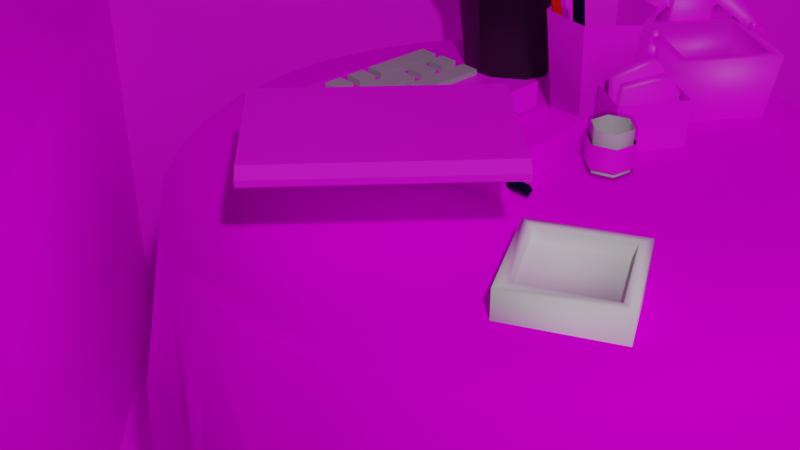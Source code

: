 # Source: TabelMap.blend  (saved by Blender 2.93.21; exported with 4.5.12 LTS)
import bpy
from mathutils import Matrix  # noqa: F401  (used for matrix-valued properties, if any)

bpy.ops.wm.read_factory_settings(use_empty=True)
scene = bpy.context.scene
scene.name = 'Scene'

# ---- collections
col_collection = bpy.data.collections.new('Collection'); scene.collection.children.link(col_collection)

# ---- images (referenced by path relative to the original .blend; pixels are not part of the script)
import os
ASSET_DIR = os.environ.get("B2B_ASSET_DIR", "")  # directory of the original .blend (textures are referenced by path, not embedded)
HERE = os.path.dirname(os.path.abspath(__file__))  # packed textures are extracted next to this script under _unpacked/

def load_image(name, relpath, width, height, colorspace="sRGB"):
    """Load a texture the original file referenced (path relative to the .blend, or extracted next to this script)."""
    p = next((c for c in (os.path.join(HERE, relpath), os.path.join(ASSET_DIR, relpath)) if relpath and os.path.exists(c)), "")
    if p:
        img = bpy.data.images.load(p, check_existing=True)
        img.name = name
    else:  # same state as the original file: an image datablock whose file is absent (Cycles renders it pink)
        img = bpy.data.images.new(name, width, height)
        img.source = "FILE"
        img.filepath = "//" + (relpath or name)
    img.colorspace_settings.name = colorspace
    return img
img_material_012_base_color = load_image('Material.012 Base Color', 'HatHUman.png', 1024, 1024, 'sRGB')
img_material_014_base_color = load_image('Material.014 Base Color', 'BookBaseGame.png', 1024, 1024, 'sRGB')
img_bookgamebase = load_image('BookGameBase', 'BookBaseGame.png', 1024, 1024, 'sRGB')
img_tablecloth = load_image('TableCloth', 'TableCloth.png', 1024, 1024, 'sRGB')
img_booktexture = load_image('BookTexture', 'BookTexture.png', 1024, 1024, 'sRGB')
img_calculator = load_image('Calculator', 'Calculator.png', 1024, 1024, 'sRGB')
img_basketpattern_png = load_image('BasketPattern.png', 'BasketPattern.png', 1024, 1024, 'sRGB')
img_leaftexture_png = load_image('LeafTexture.png', 'LeafTexture.png', 1024, 1024, 'sRGB')
img_teastandholder = load_image('TeaStandHolder', 'TeaStandHolder.png', 1024, 1024, 'sRGB')
img_teastands = load_image('TeaStands', 'TeaStands.png', 1024, 1024, 'sRGB')
img_wall_png = load_image('Wall.png', 'Wall.png', 1024, 1024, 'sRGB')
img_human = load_image('Human', 'Human.png', 1024, 1024, 'sRGB')
img_humanplate = load_image('HumanPlate', 'HumanPlate.png', 1024, 1024, 'sRGB')
img_papper_wrap = load_image('Papper Wrap', 'Papper Wrap.png', 1024, 1024, 'sRGB')

# ---- materials (node trees are filled in below, after node groups)
mat_material_012 = bpy.data.materials.new('Material.012')
mat_material_014 = bpy.data.materials.new('Material.014')
mat_material_016 = bpy.data.materials.new('Material.016')
mat_material_001 = bpy.data.materials.new('Material.001')
mat_material_002 = bpy.data.materials.new('Material.002')
mat_material_004 = bpy.data.materials.new('Material.004')
mat_material_006 = bpy.data.materials.new('Material.006')
mat_basket = bpy.data.materials.new('Basket')
mat_material_007 = bpy.data.materials.new('Material.007')
mat_material_003 = bpy.data.materials.new('Material.003')
mat_plantbot = bpy.data.materials.new('Plantbot')
mat_leaf = bpy.data.materials.new('Leaf')
mat_sticks = bpy.data.materials.new('Sticks')
mat_material_008 = bpy.data.materials.new('Material.008')
mat_material_009 = bpy.data.materials.new('Material.009')
mat_material_013 = bpy.data.materials.new('Material.013')
mat_material_011 = bpy.data.materials.new('Material.011')
mat_material_010 = bpy.data.materials.new('Material.010')
mat_trasnparentmaterial = bpy.data.materials.new('TrasnparentMaterial')
mat_papper = bpy.data.materials.new('Papper')

# ---- material node trees
mat_material_012.use_nodes = True; mat_material_012.node_tree.nodes.clear()
_N = mat_material_012.node_tree.nodes; _L = mat_material_012.node_tree.links
n0 = _N.new('ShaderNodeBsdfPrincipled'); n0.name = 'Principled BSDF'; n0.location = (10, 300)
n0.distribution = 'GGX'
n0.subsurface_method = 'BURLEY'
n0.inputs[3].default_value = 1.45
n0.inputs[27].default_value = (0.0, 0.0, 0.0, 1.0)
n0.inputs[28].default_value = 1.0
n1 = _N.new('ShaderNodeOutputMaterial'); n1.name = 'Material Output'; n1.location = (300, 300)
n2 = _N.new('ShaderNodeTexImage'); n2.name = 'Image Texture'; n2.location = (-280, 280)
n2.image = img_material_012_base_color
_L.new(n0.outputs[0], n1.inputs[0])
_L.new(n2.outputs[0], n0.inputs[0])
n1.is_active_output = True
mat_material_014.use_nodes = True; mat_material_014.node_tree.nodes.clear()
_N = mat_material_014.node_tree.nodes; _L = mat_material_014.node_tree.links
n0 = _N.new('ShaderNodeBsdfPrincipled'); n0.name = 'Principled BSDF'; n0.location = (10, 300)
n0.distribution = 'GGX'
n0.subsurface_method = 'BURLEY'
n0.inputs[2].default_value = 1.0
n0.inputs[3].default_value = 1.45
n0.inputs[13].default_value = 0.0
n0.inputs[27].default_value = (0.0, 0.0, 0.0, 1.0)
n0.inputs[28].default_value = 1.0
n1 = _N.new('ShaderNodeOutputMaterial'); n1.name = 'Material Output'; n1.location = (300, 300)
n2 = _N.new('ShaderNodeTexImage'); n2.name = 'Image Texture'; n2.location = (-280, 280)
n2.image = img_material_014_base_color
_L.new(n0.outputs[0], n1.inputs[0])
_L.new(n2.outputs[0], n0.inputs[0])
n1.is_active_output = True
mat_material_016.use_nodes = True; mat_material_016.node_tree.nodes.clear()
_N = mat_material_016.node_tree.nodes; _L = mat_material_016.node_tree.links
n0 = _N.new('ShaderNodeBsdfPrincipled'); n0.name = 'Principled BSDF'; n0.location = (10, 300)
n0.distribution = 'GGX'
n0.subsurface_method = 'BURLEY'
n0.inputs[3].default_value = 1.45
n0.inputs[27].default_value = (0.0, 0.0, 0.0, 1.0)
n0.inputs[28].default_value = 1.0
n1 = _N.new('ShaderNodeOutputMaterial'); n1.name = 'Material Output'; n1.location = (300, 300)
n2 = _N.new('ShaderNodeTexImage'); n2.name = 'Image Texture'; n2.location = (-280, 280)
n2.image = img_bookgamebase
_L.new(n0.outputs[0], n1.inputs[0])
_L.new(n2.outputs[0], n0.inputs[0])
n1.is_active_output = True
mat_material_001.use_nodes = True; mat_material_001.node_tree.nodes.clear()
_N = mat_material_001.node_tree.nodes; _L = mat_material_001.node_tree.links
n0 = _N.new('ShaderNodeBsdfPrincipled'); n0.name = 'Principled BSDF'; n0.location = (10, 300)
n0.distribution = 'GGX'
n0.subsurface_method = 'BURLEY'
n0.inputs[2].default_value = 1.0
n0.inputs[3].default_value = 1.45
n0.inputs[13].default_value = 0.0
n0.inputs[27].default_value = (0.0, 0.0, 0.0, 1.0)
n0.inputs[28].default_value = 1.0
n1 = _N.new('ShaderNodeOutputMaterial'); n1.name = 'Material Output'; n1.location = (300, 300)
n2 = _N.new('ShaderNodeTexImage'); n2.name = 'Image Texture'; n2.location = (-280, 280)
n2.image = img_tablecloth
_L.new(n0.outputs[0], n1.inputs[0])
_L.new(n2.outputs[0], n0.inputs[0])
n1.is_active_output = True
mat_material_002.use_nodes = True; mat_material_002.node_tree.nodes.clear()
_N = mat_material_002.node_tree.nodes; _L = mat_material_002.node_tree.links
n0 = _N.new('ShaderNodeBsdfPrincipled'); n0.name = 'Principled BSDF'; n0.location = (10, 300)
n0.distribution = 'GGX'
n0.subsurface_method = 'BURLEY'
n0.inputs[2].default_value = 1.0
n0.inputs[3].default_value = 1.45
n0.inputs[13].default_value = 0.0
n0.inputs[27].default_value = (0.0, 0.0, 0.0, 1.0)
n0.inputs[28].default_value = 1.0
n1 = _N.new('ShaderNodeOutputMaterial'); n1.name = 'Material Output'; n1.location = (300, 300)
n2 = _N.new('ShaderNodeTexImage'); n2.name = 'Image Texture'; n2.location = (-280, 280)
n2.image = img_booktexture
_L.new(n0.outputs[0], n1.inputs[0])
_L.new(n2.outputs[0], n0.inputs[0])
n1.is_active_output = True
mat_material_004.use_nodes = True; mat_material_004.node_tree.nodes.clear()
_N = mat_material_004.node_tree.nodes; _L = mat_material_004.node_tree.links
n0 = _N.new('ShaderNodeBsdfPrincipled'); n0.name = 'Principled BSDF'; n0.location = (10, 300)
n0.distribution = 'GGX'
n0.subsurface_method = 'BURLEY'
n0.inputs[3].default_value = 1.45
n0.inputs[27].default_value = (0.0, 0.0, 0.0, 1.0)
n0.inputs[28].default_value = 1.0
n1 = _N.new('ShaderNodeOutputMaterial'); n1.name = 'Material Output'; n1.location = (300, 300)
n2 = _N.new('ShaderNodeTexImage'); n2.name = 'Image Texture'; n2.location = (-280, 280)
n2.image = img_calculator
_L.new(n0.outputs[0], n1.inputs[0])
_L.new(n2.outputs[0], n0.inputs[0])
n1.is_active_output = True
mat_material_006.use_nodes = True; mat_material_006.node_tree.nodes.clear()
_N = mat_material_006.node_tree.nodes; _L = mat_material_006.node_tree.links
n0 = _N.new('ShaderNodeBsdfPrincipled'); n0.name = 'Principled BSDF'; n0.location = (10, 300)
n0.distribution = 'GGX'
n0.subsurface_method = 'BURLEY'
n0.inputs[0].default_value = (0.3185, 0.3185, 0.3185, 1.0)
n0.inputs[3].default_value = 1.45
n0.inputs[27].default_value = (0.0, 0.0, 0.0, 1.0)
n0.inputs[28].default_value = 1.0
n1 = _N.new('ShaderNodeOutputMaterial'); n1.name = 'Material Output'; n1.location = (300, 300)
_L.new(n0.outputs[0], n1.inputs[0])
n1.is_active_output = True
mat_basket.use_nodes = True; mat_basket.node_tree.nodes.clear()
_N = mat_basket.node_tree.nodes; _L = mat_basket.node_tree.links
n0 = _N.new('ShaderNodeBsdfPrincipled'); n0.name = 'Principled BSDF'; n0.location = (10, 300)
n0.distribution = 'GGX'
n0.subsurface_method = 'BURLEY'
n0.inputs[3].default_value = 1.45
n0.inputs[27].default_value = (0.0, 0.0, 0.0, 1.0)
n0.inputs[28].default_value = 1.0
n1 = _N.new('ShaderNodeOutputMaterial'); n1.name = 'Material Output'; n1.location = (300, 300)
n2 = _N.new('ShaderNodeTexImage'); n2.name = 'Image Texture'; n2.location = (-355, 106)
n2.image = img_basketpattern_png
n2.interpolation = 'Closest'
_L.new(n0.outputs[0], n1.inputs[0])
_L.new(n2.outputs[0], n0.inputs[0])
_L.new(n2.outputs[1], n0.inputs[4])
n1.is_active_output = True
mat_material_007.use_nodes = True; mat_material_007.node_tree.nodes.clear()
_N = mat_material_007.node_tree.nodes; _L = mat_material_007.node_tree.links
n0 = _N.new('ShaderNodeBsdfPrincipled'); n0.name = 'Principled BSDF'; n0.location = (10, 300)
n0.distribution = 'GGX'
n0.subsurface_method = 'BURLEY'
n0.inputs[0].default_value = (0.8, 0.0, 0.0, 1.0)
n0.inputs[2].default_value = 1.0
n0.inputs[3].default_value = 1.45
n0.inputs[13].default_value = 0.4338
n0.inputs[27].default_value = (0.0, 0.0, 0.0, 1.0)
n0.inputs[28].default_value = 1.0
n1 = _N.new('ShaderNodeOutputMaterial'); n1.name = 'Material Output'; n1.location = (300, 300)
_L.new(n0.outputs[0], n1.inputs[0])
n1.is_active_output = True
mat_material_003.use_nodes = True; mat_material_003.node_tree.nodes.clear()
_N = mat_material_003.node_tree.nodes; _L = mat_material_003.node_tree.links
n0 = _N.new('ShaderNodeBsdfPrincipled'); n0.name = 'Principled BSDF'; n0.location = (10, 300)
n0.distribution = 'GGX'
n0.subsurface_method = 'BURLEY'
n0.inputs[0].default_value = (0.0, 0.001804, 0.02035, 1.0)
n0.inputs[3].default_value = 1.45
n0.inputs[13].default_value = 0.08088
n0.inputs[27].default_value = (0.0, 0.0, 0.0, 1.0)
n0.inputs[28].default_value = 1.0
n1 = _N.new('ShaderNodeOutputMaterial'); n1.name = 'Material Output'; n1.location = (300, 300)
_L.new(n0.outputs[0], n1.inputs[0])
n1.is_active_output = True
mat_plantbot.use_nodes = True; mat_plantbot.node_tree.nodes.clear()
_N = mat_plantbot.node_tree.nodes; _L = mat_plantbot.node_tree.links
n0 = _N.new('ShaderNodeBsdfPrincipled'); n0.name = 'Principled BSDF'; n0.location = (10, 300)
n0.distribution = 'GGX'
n0.subsurface_method = 'BURLEY'
n0.inputs[0].default_value = (0.0, 0.0, 0.0, 1.0)
n0.inputs[3].default_value = 1.45
n0.inputs[13].default_value = 1.0
n0.inputs[27].default_value = (0.0, 0.0, 0.0, 1.0)
n0.inputs[28].default_value = 1.0
n1 = _N.new('ShaderNodeOutputMaterial'); n1.name = 'Material Output'; n1.location = (300, 300)
_L.new(n0.outputs[0], n1.inputs[0])
n1.is_active_output = True
mat_leaf.use_nodes = True; mat_leaf.node_tree.nodes.clear()
_N = mat_leaf.node_tree.nodes; _L = mat_leaf.node_tree.links
n0 = _N.new('ShaderNodeBsdfPrincipled'); n0.name = 'Principled BSDF'; n0.location = (10, 300)
n0.distribution = 'GGX'
n0.subsurface_method = 'BURLEY'
n0.inputs[3].default_value = 1.45
n0.inputs[27].default_value = (0.0, 0.0, 0.0, 1.0)
n0.inputs[28].default_value = 1.0
n1 = _N.new('ShaderNodeOutputMaterial'); n1.name = 'Material Output'; n1.location = (300, 300)
n2 = _N.new('ShaderNodeTexImage'); n2.name = 'Image Texture'; n2.location = (-406, 90)
n2.image = img_leaftexture_png
_L.new(n0.outputs[0], n1.inputs[0])
_L.new(n2.outputs[0], n0.inputs[0])
_L.new(n2.outputs[1], n0.inputs[4])
n1.is_active_output = True
mat_sticks.use_nodes = True; mat_sticks.node_tree.nodes.clear()
_N = mat_sticks.node_tree.nodes; _L = mat_sticks.node_tree.links
n0 = _N.new('ShaderNodeBsdfPrincipled'); n0.name = 'Principled BSDF'; n0.location = (10, 300)
n0.distribution = 'GGX'
n0.subsurface_method = 'BURLEY'
n0.inputs[3].default_value = 1.45
n0.inputs[27].default_value = (0.0, 0.0, 0.0, 1.0)
n0.inputs[28].default_value = 1.0
n1 = _N.new('ShaderNodeOutputMaterial'); n1.name = 'Material Output'; n1.location = (300, 300)
_L.new(n0.outputs[0], n1.inputs[0])
n1.is_active_output = True
mat_material_008.use_nodes = True; mat_material_008.node_tree.nodes.clear()
_N = mat_material_008.node_tree.nodes; _L = mat_material_008.node_tree.links
n0 = _N.new('ShaderNodeBsdfPrincipled'); n0.name = 'Principled BSDF'; n0.location = (10, 300)
n0.distribution = 'GGX'
n0.subsurface_method = 'BURLEY'
n0.inputs[3].default_value = 1.45
n0.inputs[27].default_value = (0.0, 0.0, 0.0, 1.0)
n0.inputs[28].default_value = 1.0
n1 = _N.new('ShaderNodeOutputMaterial'); n1.name = 'Material Output'; n1.location = (300, 300)
n2 = _N.new('ShaderNodeTexImage'); n2.name = 'Image Texture'; n2.location = (-280, 280)
n2.image = img_teastandholder
_L.new(n0.outputs[0], n1.inputs[0])
_L.new(n2.outputs[0], n0.inputs[0])
n1.is_active_output = True
mat_material_009.use_nodes = True; mat_material_009.node_tree.nodes.clear()
_N = mat_material_009.node_tree.nodes; _L = mat_material_009.node_tree.links
n0 = _N.new('ShaderNodeBsdfPrincipled'); n0.name = 'Principled BSDF'; n0.location = (10, 300)
n0.distribution = 'GGX'
n0.subsurface_method = 'BURLEY'
n0.inputs[3].default_value = 1.45
n0.inputs[27].default_value = (0.0, 0.0, 0.0, 1.0)
n0.inputs[28].default_value = 1.0
n1 = _N.new('ShaderNodeOutputMaterial'); n1.name = 'Material Output'; n1.location = (300, 300)
n2 = _N.new('ShaderNodeTexImage'); n2.name = 'Image Texture'; n2.location = (-280, 280)
n2.image = img_teastands
_L.new(n0.outputs[0], n1.inputs[0])
_L.new(n2.outputs[0], n0.inputs[0])
n1.is_active_output = True
mat_material_013.use_nodes = True; mat_material_013.node_tree.nodes.clear()
_N = mat_material_013.node_tree.nodes; _L = mat_material_013.node_tree.links
n0 = _N.new('ShaderNodeBsdfPrincipled'); n0.name = 'Principled BSDF'; n0.location = (10, 300)
n0.distribution = 'GGX'
n0.subsurface_method = 'BURLEY'
n0.inputs[3].default_value = 1.45
n0.inputs[27].default_value = (0.0, 0.0, 0.0, 1.0)
n0.inputs[28].default_value = 1.0
n1 = _N.new('ShaderNodeOutputMaterial'); n1.name = 'Material Output'; n1.location = (300, 300)
n2 = _N.new('ShaderNodeTexImage'); n2.name = 'Image Texture.001'; n2.location = (-328, 231)
n2.image = img_wall_png
_L.new(n0.outputs[0], n1.inputs[0])
_L.new(n2.outputs[0], n0.inputs[0])
n1.is_active_output = True
mat_material_011.use_nodes = True; mat_material_011.node_tree.nodes.clear()
_N = mat_material_011.node_tree.nodes; _L = mat_material_011.node_tree.links
n0 = _N.new('ShaderNodeBsdfPrincipled'); n0.name = 'Principled BSDF'; n0.location = (10, 300)
n0.distribution = 'GGX'
n0.subsurface_method = 'BURLEY'
n0.inputs[3].default_value = 1.45
n0.inputs[27].default_value = (0.0, 0.0, 0.0, 1.0)
n0.inputs[28].default_value = 1.0
n1 = _N.new('ShaderNodeOutputMaterial'); n1.name = 'Material Output'; n1.location = (300, 300)
n2 = _N.new('ShaderNodeTexImage'); n2.name = 'Image Texture'; n2.location = (-280, 280)
n2.image = img_human
_L.new(n0.outputs[0], n1.inputs[0])
_L.new(n2.outputs[0], n0.inputs[0])
n1.is_active_output = True
mat_material_010.use_nodes = True; mat_material_010.node_tree.nodes.clear()
_N = mat_material_010.node_tree.nodes; _L = mat_material_010.node_tree.links
n0 = _N.new('ShaderNodeBsdfPrincipled'); n0.name = 'Principled BSDF'; n0.location = (10, 300)
n0.distribution = 'GGX'
n0.subsurface_method = 'BURLEY'
n0.inputs[3].default_value = 1.45
n0.inputs[27].default_value = (0.0, 0.0, 0.0, 1.0)
n0.inputs[28].default_value = 1.0
n1 = _N.new('ShaderNodeOutputMaterial'); n1.name = 'Material Output'; n1.location = (300, 300)
n2 = _N.new('ShaderNodeTexImage'); n2.name = 'Image Texture'; n2.location = (-280, 280)
n2.image = img_humanplate
_L.new(n0.outputs[0], n1.inputs[0])
_L.new(n2.outputs[0], n0.inputs[0])
n1.is_active_output = True
mat_trasnparentmaterial.use_nodes = True; mat_trasnparentmaterial.node_tree.nodes.clear()
_N = mat_trasnparentmaterial.node_tree.nodes; _L = mat_trasnparentmaterial.node_tree.links
n0 = _N.new('ShaderNodeOutputMaterial'); n0.name = 'Material Output'; n0.location = (300, 300)
n1 = _N.new('ShaderNodeBsdfTransparent'); n1.name = 'Transparent BSDF'; n1.location = (10, 300)
n1.inputs[0].default_value = (0.8, 0.8, 0.8, 0.4186)
_L.new(n1.outputs[0], n0.inputs[0])
n0.is_active_output = True
mat_papper.use_nodes = True; mat_papper.node_tree.nodes.clear()
_N = mat_papper.node_tree.nodes; _L = mat_papper.node_tree.links
n0 = _N.new('ShaderNodeBsdfPrincipled'); n0.name = 'Principled BSDF'; n0.location = (10, 300)
n0.distribution = 'GGX'
n0.subsurface_method = 'BURLEY'
n0.inputs[3].default_value = 1.45
n0.inputs[27].default_value = (0.0, 0.0, 0.0, 1.0)
n0.inputs[28].default_value = 1.0
n1 = _N.new('ShaderNodeOutputMaterial'); n1.name = 'Material Output'; n1.location = (300, 300)
n2 = _N.new('ShaderNodeTexImage'); n2.name = 'Image Texture'; n2.location = (-280, 280)
n2.image = img_papper_wrap
_L.new(n0.outputs[0], n1.inputs[0])
_L.new(n2.outputs[0], n0.inputs[0])
n1.is_active_output = True

# ---- world
world_world = bpy.data.worlds.new('World'); scene.world = world_world
world_world.use_nodes = True; world_world.node_tree.nodes.clear()
_N = world_world.node_tree.nodes; _L = world_world.node_tree.links
n0 = _N.new('ShaderNodeOutputWorld'); n0.name = 'World Output'; n0.location = (300, 300)
n1 = _N.new('ShaderNodeBackground'); n1.name = 'Background'; n1.location = (10, 300)
n1.inputs[0].default_value = (0.05088, 0.05088, 0.05088, 1.0)
_L.new(n1.outputs[0], n0.inputs[0])
n0.is_active_output = True
world_world.color = (0.05088, 0.05088, 0.05088)
world_world.use_sun_shadow = False
world_world.sun_shadow_jitter_overblur = 0.0

# ---- cameras
cam_camera_001 = bpy.data.cameras.new('Camera.001')

# ---- lights
light_point = bpy.data.lights.new('Point', 'POINT')
light_point.transmission_factor = 0.0
light_point.energy = 2327.0
light_point.shadow_soft_size = 0.25
light_point.shadow_maximum_resolution = 0.006
light_point.use_absolute_resolution = True

# ---- meshes
me_cube_019 = bpy.data.meshes.new('Cube.019')
me_cube_019.from_pydata([(-1.278, -1.19, -0.1313), (-0.5977, -0.5977, 0.1472), (-0.5977, 0.5977, 0.1472), (1.125, -1.17, -0.14), (0.5977, -0.5977, 0.1472), (1.159, 1.265, -0.1559), (0.5977, 0.5977, 0.1472), (-1.244, -1.244, 0.1472), (-1.244, 1.244, 0.1472), (1.244, 1.244, 0.003337), (1.244, -1.244, 0.003337), (-0.5963, -0.5977, 0.7442), (-0.5977, 0.5977, 0.7286), (0.5977, 0.5977, 0.6355), (0.5963, -0.5977, 0.6198)], [], [(5, 9, 10, 3), (3, 10, 7, 0), (4, 6, 13, 14), (1, 2, 8, 7), (2, 6, 9, 8), (6, 4, 10, 9), (4, 1, 7, 10), (13, 12, 11, 14), (1, 4, 14, 11)])
me_cube_019.polygons.foreach_set('use_smooth', [True] * 9)
_uv = me_cube_019.uv_layers.new(name='UVMap')
_uv.uv.foreach_set('vector', [0.8104, 0.3765, 0.8525, 0.3813, 0.8525, 0.9653, 0.809, 0.9478, 0.7456, 0.9405, 0.7097, 0.9683, 0.6791, 0.3841, 0.7456, 0.3765, 0.2351, 0.9605, 0.2337, 0.6799, 0.3285, 0.6799, 0.3267, 0.9605, 0.1834, 0.4653, 0.464, 0.4653, 0.6157, 0.6166, 0.03169, 0.6166, 0.464, 0.4653, 0.464, 0.1856, 0.6157, 0.03169, 0.6157, 0.6166, 0.464, 0.1856, 0.1834, 0.1856, 0.03169, 0.03169, 0.6157, 0.03169, 0.1834, 0.1856, 0.1834, 0.4653, 0.03169, 0.6166, 0.03169, 0.03169, 0.6791, 0.3131, 0.6791, 0.03169, 0.9596, 0.03173, 0.9596, 0.313, 0.03169, 0.9605, 0.03226, 0.6799, 0.142, 0.6805, 0.1703, 0.9605])
me_cube_019.materials.append(mat_material_012)
me_cube_019.use_remesh_fix_poles = True
me_cube_019.use_remesh_preserve_attributes = False
me_cube_019.update()
me_cube_020 = bpy.data.meshes.new('Cube.020')
me_cube_020.from_pydata([(-2.274, 2.342, -1.373), (-2.274, 2.342, 0.5043), (2.348, -5.156, -1.373), (2.348, -5.156, 0.5043), (2.348, 2.342, -1.373), (2.348, 2.342, 0.5043), (2.348, 0.9639, -1.373), (2.348, 0.9639, 0.5043), (-0.8539, 2.342, -1.373), (-0.8539, 2.342, 0.5043), (-0.8539, -5.156, 0.5043), (-0.8539, 0.9639, 0.5043), (-2.274, 0.9639, 2.589), (-2.274, 2.342, 2.589), (-0.8539, 2.342, 2.589), (2.348, 2.342, 2.589), (-0.8539, -5.156, 2.589), (2.348, 0.9639, 2.589), (-0.8539, 0.9639, 2.589), (-0.8539, -5.156, 3.833), (-2.274, -5.156, 3.833), (-2.274, 0.9639, 3.833), (-0.8539, 0.9639, 3.833)], [], [(8, 9, 5, 4), (6, 7, 3, 2), (9, 1, 13, 14), (4, 5, 7, 6), (10, 11, 18, 16), (7, 11, 10, 3), (0, 1, 9, 8), (16, 18, 22, 19), (14, 13, 12, 18), (15, 14, 18, 17), (7, 5, 15, 17), (5, 9, 14, 15), (11, 7, 17, 18), (22, 21, 20, 19), (18, 12, 21, 22)])
me_cube_020.polygons.foreach_set('use_smooth', [True] * 15)
_uv = me_cube_020.uv_layers.new(name='UVMap')
_uv.uv.foreach_set('vector', [0.6036, 0.6913, 0.4856, 0.6913, 0.4856, 0.4902, 0.6036, 0.4902, 0.2842, 0.4197, 0.1662, 0.4197, 0.1662, 0.03525, 0.2842, 0.03525, 0.4856, 0.6913, 0.4856, 0.7805, 0.3547, 0.7805, 0.3547, 0.6913, 0.2842, 0.5063, 0.1662, 0.5063, 0.1662, 0.4197, 0.2842, 0.4197, 0.5637, 0.03525, 0.5637, 0.4197, 0.4328, 0.4197, 0.4328, 0.03525, 0.6342, 0.03525, 0.8354, 0.03525, 0.8354, 0.4197, 0.6342, 0.4197, 0.6036, 0.7805, 0.4856, 0.7805, 0.4856, 0.6913, 0.6036, 0.6913, 0.4328, 0.03525, 0.4328, 0.4197, 0.3547, 0.4197, 0.3547, 0.03525, 0.1218, 0.7779, 0.1218, 0.8671, 0.03525, 0.8671, 0.03525, 0.7779, 0.1218, 0.5767, 0.1218, 0.7779, 0.03525, 0.7779, 0.03525, 0.5767, 0.1662, 0.4197, 0.1662, 0.5063, 0.03525, 0.5063, 0.03525, 0.4197, 0.4856, 0.4902, 0.4856, 0.6913, 0.3547, 0.6913, 0.3547, 0.4902, 0.9648, 0.4902, 0.9648, 0.6913, 0.8338, 0.6913, 0.8338, 0.4902, 0.6741, 0.4902, 0.7633, 0.4902, 0.7633, 0.8746, 0.6741, 0.8746, 0.2704, 0.5767, 0.2704, 0.666, 0.1923, 0.666, 0.1923, 0.5767])
me_cube_020.materials.append(mat_material_014)
me_cube_020.use_remesh_fix_poles = True
me_cube_020.use_remesh_preserve_attributes = False
me_cube_020.update()
me_cube_022 = bpy.data.meshes.new('Cube.022')
me_cube_022.from_pydata([(-0.5976, -0.8955, -0.1248), (-0.5976, -0.8955, 0.1248), (-0.5976, 0.8955, -0.1248), (-0.5976, 0.8955, 0.1248), (0.5976, -0.8955, -0.1248), (0.5976, -0.8955, 0.1248), (0.5976, 0.8955, -0.1248), (0.5976, 0.8955, 0.1248)], [], [(0, 1, 3, 2), (2, 3, 7, 6), (4, 5, 1, 0)])
_uv = me_cube_022.uv_layers.new(name='UVMap')
_uv.uv.foreach_set('vector', [0.8954, 0.4914, 0.8309, 0.4914, 0.8309, 0.02807, 0.8954, 0.02807, 0.8954, 0.8567, 0.8309, 0.8567, 0.8309, 0.5475, 0.8954, 0.5475, 0.09264, 0.9108, 0.02807, 0.9108, 0.02807, 0.6016, 0.09264, 0.6016])
me_cube_022.use_remesh_fix_poles = True
me_cube_022.use_remesh_preserve_attributes = False
me_cube_022.update()
me_cube_023 = bpy.data.meshes.new('Cube.023')
me_cube_023.from_pydata([(-0.6673, -1.0, -0.1394), (-0.6673, -1.0, 0.1394), (-0.6673, 1.0, -0.1394), (-0.6673, 1.0, 0.1394), (0.5673, -1.0, -0.1394), (0.6673, -1.0, -0.03936), (0.6673, -1.0, 0.03936), (0.5673, -1.0, 0.1394), (0.6673, 1.0, -0.03936), (0.5673, 1.0, -0.1394), (0.5673, 1.0, 0.1394), (0.6673, 1.0, 0.03936)], [], [(10, 3, 1, 7), (8, 11, 6, 5), (4, 9, 8, 5), (10, 7, 6, 11), (2, 9, 4, 0)])
_uv = me_cube_023.uv_layers.new(name='UVMap')
_uv.uv.foreach_set('vector', [0.4553, 0.02807, 0.7747, 0.02807, 0.7747, 0.5454, 0.4553, 0.5454, 0.9719, 0.5454, 0.9516, 0.5454, 0.9516, 0.02807, 0.9719, 0.02807, 0.3475, 0.5454, 0.3475, 0.02807, 0.3733, 0.02807, 0.3733, 0.5454, 0.4553, 0.02807, 0.4553, 0.5454, 0.4295, 0.5454, 0.4295, 0.02807, 0.02807, 0.02807, 0.3475, 0.02807, 0.3475, 0.5454, 0.02807, 0.5454])
me_cube_023.materials.append(mat_material_016)
me_cube_023.use_remesh_fix_poles = True
me_cube_023.use_remesh_preserve_attributes = False
me_cube_023.update()
me_cylinder = bpy.data.meshes.new('Cylinder')
me_cylinder.from_pydata([(0.0, 1.0, 1.0), (0.1951, 0.9808, 1.0), (0.3827, 0.9239, 1.0), (0.5556, 0.8315, 1.0), (0.7071, 0.7071, 1.0), (0.8315, 0.5556, 1.0), (0.9239, 0.3827, 1.0), (0.9808, 0.1951, 1.0), (1.0, -4.371e-08, 1.0), (0.9808, -0.1951, 1.0), (0.9239, -0.3827, 1.0), (0.8315, -0.5556, 1.0), (0.7071, -0.7071, 1.0), (0.5556, -0.8315, 1.0), (0.3827, -0.9239, 1.0), (0.1951, -0.9808, 1.0), (-8.742e-08, -1.0, 1.0), (-0.1951, -0.9808, 1.0), (-0.3827, -0.9239, 1.0), (-0.5556, -0.8315, 1.0), (-0.7071, -0.7071, 1.0), (-0.8315, -0.5556, 1.0), (-0.9239, -0.3827, 1.0), (-0.9808, -0.1951, 1.0), (-1.0, 1.192e-08, 1.0), (-0.9808, 0.1951, 1.0), (-0.9239, 0.3827, 1.0), (-0.8315, 0.5556, 1.0), (-0.7071, 0.7071, 1.0), (-0.5556, 0.8315, 1.0), (-0.3827, 0.9239, 1.0), (-0.1951, 0.9808, 1.0), (1.0, -4.371e-08, 0.3333), (1.0, -4.371e-08, -0.3333), (0.9808, -0.1951, 0.3333), (0.9808, -0.1951, -0.3333), (0.9239, -0.3827, 0.3333), (0.9239, -0.3827, -0.3333), (0.8315, -0.5556, 0.3333), (0.8315, -0.5556, -0.3333), (0.7071, -0.7071, 0.3333), (0.7051, -0.8533, -0.3258), (0.738, -0.8672, 0.4881), (0.5535, -0.9776, -0.3258), (0.4609, -0.9217, 0.5234), (0.3806, -1.07, -0.3258), (0.2592, -1.066, 0.4881), (0.1951, -0.9808, -0.3333), (-1.112e-07, -1.091, 0.4881), (-8.742e-08, -1.0, -0.3333), (0.9808, 0.1951, 0.3571), (0.9239, 0.3827, 0.3701), (0.8315, 0.5556, 0.3941)], [], [(32, 8, 9, 34), (34, 9, 10, 36), (36, 10, 11, 38), (38, 11, 12, 40), (40, 12, 13, 42), (42, 13, 14, 44), (44, 14, 15, 46), (46, 15, 16, 48), (1, 0, 31, 30, 29, 28, 27, 26, 25, 24, 23, 22, 21, 20, 19, 18, 17, 16, 15, 14, 13, 12, 11, 10, 9, 8, 7, 6, 5, 4, 3, 2), (47, 46, 48, 49), (45, 44, 46, 47), (43, 42, 44, 45), (41, 40, 42, 43), (39, 38, 40, 41), (37, 36, 38, 39), (35, 34, 36, 37), (33, 32, 34, 35), (7, 8, 32, 50), (6, 7, 50, 51), (5, 6, 51, 52)])
me_cylinder.polygons.foreach_set('use_smooth', [True] * 20)
_uv = me_cylinder.uv_layers.new(name='UVMap')
_uv.uv.foreach_set('vector', [0.7994, 0.2425, 0.5988, 0.2425, 0.5988, 0.188, 0.7994, 0.188, 0.7994, 0.188, 0.5988, 0.188, 0.5988, 0.139, 0.7994, 0.139, 0.7994, 0.139, 0.5988, 0.139, 0.5988, 0.09725, 0.7994, 0.09725, 0.04721, 0.6015, 0.04721, 0.8015, 0.0, 0.7989, 0.0, 0.5988, 0.7994, 0.06448, 0.5988, 0.06448, 0.5988, 0.04191, 0.7529, 0.01568, 0.8305, 0.6634, 0.7804, 0.8189, 0.7233, 0.8181, 0.7457, 0.6746, 0.7457, 0.6746, 0.7233, 0.8181, 0.6644, 0.8181, 0.6764, 0.6622, 0.6764, 0.6622, 0.6644, 0.8181, 0.606, 0.8189, 0.5988, 0.6634, 0.03408, 0.4412, 0.01151, 0.3868, 0.0, 0.3289, 0.0, 0.2699, 0.01151, 0.2121, 0.03408, 0.1576, 0.06685, 0.1086, 0.1086, 0.06685, 0.1576, 0.03408, 0.2121, 0.01151, 0.2699, 0.0, 0.3289, 0.0, 0.3868, 0.01151, 0.4412, 0.03408, 0.4903, 0.06685, 0.532, 0.1086, 0.5648, 0.1576, 0.5873, 0.2121, 0.5988, 0.2699, 0.5988, 0.3289, 0.5873, 0.3868, 0.5648, 0.4412, 0.532, 0.4903, 0.4903, 0.532, 0.4412, 0.5648, 0.3868, 0.5873, 0.3289, 0.5988, 0.2699, 0.5988, 0.2121, 0.5873, 0.1576, 0.5648, 0.1086, 0.532, 0.06685, 0.4903, 0.6628, 0.418, 0.6764, 0.6622, 0.5988, 0.6634, 0.6044, 0.4189, 0.7106, 0.4172, 0.7457, 0.6746, 0.6764, 0.6622, 0.6628, 0.418, 0.7677, 0.418, 0.8305, 0.6634, 0.7457, 0.6746, 0.7106, 0.4172, 0.9977, 0.02257, 0.7994, 0.06448, 0.7529, 0.01568, 0.9977, 0.0, 1.0, 0.09725, 0.7994, 0.09725, 0.7994, 0.06448, 0.9977, 0.02257, 1.0, 0.139, 0.7994, 0.139, 0.7994, 0.09725, 1.0, 0.09725, 1.0, 0.188, 0.7994, 0.188, 0.7994, 0.139, 1.0, 0.139, 1.0, 0.2425, 0.7994, 0.2425, 0.7994, 0.188, 1.0, 0.188, 0.5988, 0.3003, 0.5988, 0.2425, 0.7994, 0.2425, 0.7923, 0.3003, 0.5988, 0.3593, 0.5988, 0.3003, 0.7923, 0.3003, 0.7884, 0.3593, 0.5988, 0.4172, 0.5988, 0.3593, 0.7884, 0.3593, 0.7811, 0.4172])
me_cylinder.materials.append(mat_material_001)
me_cylinder.use_remesh_fix_poles = True
me_cylinder.use_remesh_preserve_attributes = False
me_cylinder.update()
me_cube_001 = bpy.data.meshes.new('Cube.001')
me_cube_001.from_pydata([(-0.8283, -0.4592, -0.06561), (-0.6488, 0.8385, 0.134), (1.307, 0.7806, -0.07352), (-0.8283, -0.4592, 0.09708), (-0.82, -0.3989, 0.156), (1.2, -0.3348, -0.08617), (1.134, -0.3964, -0.08622), (1.139, -0.3362, 0.1372), (1.134, -0.3964, 0.07648), (1.2, -0.3348, 0.07652), (1.247, 0.7823, 0.1487), (1.307, 0.7806, 0.08917)], [], [(10, 1, 4, 7), (2, 11, 9, 5), (7, 8, 9), (10, 7, 9, 11), (8, 6, 5, 9), (7, 4, 3, 8), (6, 8, 3, 0)])
_uv = me_cube_001.uv_layers.new(name='UVMap')
_uv.uv.foreach_set('vector', [0.6111, 0.0, 0.6111, 0.933, 0.0, 0.9992, 0.05945, 0.03661, 0.8309, 0.5536, 0.7509, 0.5545, 0.7509, 0.003219, 0.8309, 0.002315, 0.721, 0.03078, 0.6911, 0.03405, 0.6915, 0.0007696, 0.7216, 0.5529, 0.721, 0.0, 0.7509, 0.003219, 0.7509, 0.5545, 0.6911, 0.03405, 0.6111, 0.03328, 0.6114, 0.0, 0.6915, 0.0007696, 0.721, 0.03078, 0.721, 0.9952, 0.692, 1.0, 0.6911, 0.03405, 0.6111, 0.03328, 0.6911, 0.03405, 0.692, 1.0, 0.6119, 0.9992])
me_cube_001.materials.append(mat_material_002)
me_cube_001.use_remesh_fix_poles = True
me_cube_001.use_remesh_preserve_attributes = False
me_cube_001.update()
me_cube_002 = bpy.data.meshes.new('Cube.002')
me_cube_002.from_pydata([(-0.5254, -0.3881, -0.06561), (-0.5254, -0.3881, 0.01496), (-0.4753, 0.8086, -0.00808), (0.8668, -0.3945, -0.08684), (0.8668, -0.3945, 0.1358), (0.894, 0.8065, -0.07352), (0.894, 0.8065, 0.1492), (0.3841, 0.8147, 0.01746), (0.346, -0.3913, -0.07623), (0.3455, -0.3913, 0.02231)], [], [(5, 6, 4, 3), (8, 9, 1, 0), (7, 2, 1, 9), (6, 7, 9, 4), (3, 4, 9, 8)])
_uv = me_cube_002.uv_layers.new(name='UVMap')
_uv.uv.foreach_set('vector', [0.375, 0.5, 0.625, 0.5, 0.625, 0.75, 0.375, 0.75, 0.375, 0.875, 0.625, 0.875, 0.625, 1.0, 0.375, 1.0, 0.75, 0.5, 0.875, 0.5, 0.875, 0.75, 0.75, 0.75, 0.625, 0.5, 0.75, 0.5, 0.75, 0.75, 0.625, 0.75, 0.375, 0.75, 0.625, 0.75, 0.625, 0.875, 0.375, 0.875])
me_cube_002.materials.append(mat_material_004)
me_cube_002.use_remesh_fix_poles = True
me_cube_002.use_remesh_preserve_attributes = False
me_cube_002.update()
me_cube_003 = bpy.data.meshes.new('Cube.003')
me_cube_003.from_pydata([(-0.07919, -0.07919, 0.03568), (-0.07919, 0.07919, -0.03568), (-0.07919, 0.07919, 0.03568), (0.07919, -0.07919, -0.03568), (0.07919, -0.07919, 0.03568), (0.07919, 0.07919, -0.03568), (0.07919, 0.07919, 0.03568), (-0.3283, -0.06935, 0.03568), (-0.3221, 0.08891, -0.03568), (-0.3221, 0.08891, 0.03568), (-0.1701, -0.07559, -0.03568), (-0.1701, -0.07559, 0.03568), (-0.1638, 0.08266, -0.03568), (-0.1638, 0.08266, 0.03568), (-1.007, -0.04875, 0.03568), (-1.001, 0.1095, -0.03568), (-1.001, 0.1095, 0.03568), (-0.3987, -0.0661, -0.03568), (-0.3987, -0.0661, 0.03568), (-0.3924, 0.09215, -0.03568), (-0.3924, 0.09215, 0.03568), (-0.5317, -0.2902, 0.03568), (-0.5254, -0.1319, -0.03568), (-0.5254, -0.1319, 0.03568), (0.07643, -0.3075, -0.03568), (0.07643, -0.3075, 0.03568), (0.08268, -0.1493, -0.03568), (0.08268, -0.1493, 0.03568), (-0.7631, -0.2956, 0.03568), (-0.7631, -0.1372, -0.03568), (-0.7631, -0.1372, 0.03568), (-0.6047, -0.2956, -0.03568), (-0.6047, -0.2956, 0.03568), (-0.6047, -0.1372, -0.03568), (-0.6047, -0.1372, 0.03568), (-1.002, -0.2986, 0.03568), (-1.002, -0.1402, -0.03568), (-1.002, -0.1402, 0.03568), (-0.8432, -0.2986, -0.03568), (-0.8432, -0.2986, 0.03568), (-0.8432, -0.1402, -0.03568), (-0.8432, -0.1402, 0.03568), (-0.9903, -0.5166, 0.03568), (-0.9841, -0.3583, -0.03568), (-0.9841, -0.3583, 0.03568), (-0.3823, -0.5339, -0.03568), (-0.3823, -0.5339, 0.03568), (-0.376, -0.3757, -0.03568), (-0.376, -0.3757, 0.03568), (-0.3142, -0.5313, 0.03568), (-0.3079, -0.373, -0.03568), (-0.3079, -0.373, 0.03568), (-0.1559, -0.5375, -0.03568), (-0.1559, -0.5375, 0.03568), (-0.1497, -0.3793, -0.03568), (-0.1497, -0.3793, 0.03568), (-0.07777, -0.5389, 0.03568), (-0.07777, -0.3805, -0.03568), (-0.07777, -0.3805, 0.03568), (0.08061, -0.5389, -0.03568), (0.08061, -0.5389, 0.03568), (0.08061, -0.3805, -0.03568), (0.08061, -0.3805, 0.03568)], [], [(1, 2, 6, 5), (5, 6, 4, 3), (6, 2, 0, 4), (8, 9, 13, 12), (12, 13, 11, 10), (13, 9, 7, 11), (15, 16, 20, 19), (19, 20, 18, 17), (20, 16, 14, 18), (22, 23, 27, 26), (26, 27, 25, 24), (27, 23, 21, 25), (29, 30, 34, 33), (33, 34, 32, 31), (34, 30, 28, 32), (36, 37, 41, 40), (40, 41, 39, 38), (41, 37, 35, 39), (43, 44, 48, 47), (47, 48, 46, 45), (48, 44, 42, 46), (50, 51, 55, 54), (54, 55, 53, 52), (55, 51, 49, 53), (57, 58, 62, 61), (61, 62, 60, 59), (62, 58, 56, 60)])
_uv = me_cube_003.uv_layers.new(name='UVMap')
_uv.uv.foreach_set('vector', [0.375, 0.25, 0.625, 0.25, 0.625, 0.5, 0.375, 0.5, 0.375, 0.5, 0.625, 0.5, 0.625, 0.75, 0.375, 0.75, 0.625, 0.5, 0.875, 0.5, 0.875, 0.75, 0.625, 0.75, 0.375, 0.25, 0.625, 0.25, 0.625, 0.5, 0.375, 0.5, 0.375, 0.5, 0.625, 0.5, 0.625, 0.75, 0.375, 0.75, 0.625, 0.5, 0.875, 0.5, 0.875, 0.75, 0.625, 0.75, 0.375, 0.25, 0.625, 0.25, 0.625, 0.5, 0.375, 0.5, 0.375, 0.5, 0.625, 0.5, 0.625, 0.75, 0.375, 0.75, 0.625, 0.5, 0.875, 0.5, 0.875, 0.75, 0.625, 0.75, 0.375, 0.25, 0.625, 0.25, 0.625, 0.5, 0.375, 0.5, 0.375, 0.5, 0.625, 0.5, 0.625, 0.75, 0.375, 0.75, 0.625, 0.5, 0.875, 0.5, 0.875, 0.75, 0.625, 0.75, 0.375, 0.25, 0.625, 0.25, 0.625, 0.5, 0.375, 0.5, 0.375, 0.5, 0.625, 0.5, 0.625, 0.75, 0.375, 0.75, 0.625, 0.5, 0.875, 0.5, 0.875, 0.75, 0.625, 0.75, 0.375, 0.25, 0.625, 0.25, 0.625, 0.5, 0.375, 0.5, 0.375, 0.5, 0.625, 0.5, 0.625, 0.75, 0.375, 0.75, 0.625, 0.5, 0.875, 0.5, 0.875, 0.75, 0.625, 0.75, 0.375, 0.25, 0.625, 0.25, 0.625, 0.5, 0.375, 0.5, 0.375, 0.5, 0.625, 0.5, 0.625, 0.75, 0.375, 0.75, 0.625, 0.5, 0.875, 0.5, 0.875, 0.75, 0.625, 0.75, 0.375, 0.25, 0.625, 0.25, 0.625, 0.5, 0.375, 0.5, 0.375, 0.5, 0.625, 0.5, 0.625, 0.75, 0.375, 0.75, 0.625, 0.5, 0.875, 0.5, 0.875, 0.75, 0.625, 0.75, 0.375, 0.25, 0.625, 0.25, 0.625, 0.5, 0.375, 0.5, 0.375, 0.5, 0.625, 0.5, 0.625, 0.75, 0.375, 0.75, 0.625, 0.5, 0.875, 0.5, 0.875, 0.75, 0.625, 0.75])
me_cube_003.materials.append(mat_material_006)
me_cube_003.use_remesh_fix_poles = True
me_cube_003.use_remesh_preserve_attributes = False
me_cube_003.update()
me_cylinder_001 = bpy.data.meshes.new('Cylinder.001')
me_cylinder_001.from_pydata([(0.0, 0.7951, -1.0), (0.0, 1.0, 1.0), (0.6886, 0.3975, -1.0), (0.866, 0.5, 1.0), (0.6886, -0.3975, -1.0), (0.866, -0.5, 1.0), (-6.951e-08, -0.7951, -1.0), (-8.742e-08, -1.0, 1.0), (-0.6886, -0.3975, -1.0), (-0.866, -0.5, 1.0), (-0.6886, 0.3975, -1.0), (-0.866, 0.5, 1.0)], [], [(0, 1, 3, 2), (2, 3, 5, 4), (4, 5, 7, 6), (6, 7, 9, 8), (8, 10, 11, 9), (10, 0, 1, 11), (0, 2, 4, 6, 8, 10)])
_uv = me_cylinder_001.uv_layers.new(name='UVMap')
_uv.uv.foreach_set('vector', [1.0, 0.5, 1.0, 1.0, 0.8333, 1.0, 0.8333, 0.5, 0.8333, 0.5, 0.8333, 1.0, 0.6667, 1.0, 0.6667, 0.5, 0.6667, 0.5, 0.6667, 1.0, 0.5, 1.0, 0.5, 0.5, 0.5, 0.5, 0.5, 1.0, 0.3333, 1.0, 0.3333, 0.5, 0.3333, 0.5, 0.1667, 0.5, 0.1667, 1.0, 0.3333, 1.0, 0.1667, 0.5, -8.941e-08, 0.5, -8.941e-08, 1.0, 0.1667, 1.0, 0.75, 0.49, 0.9578, 0.37, 0.9578, 0.13, 0.75, 0.01, 0.5422, 0.13, 0.5422, 0.37])
me_cylinder_001.materials.append(mat_basket)
me_cylinder_001.use_remesh_fix_poles = True
me_cylinder_001.use_remesh_preserve_attributes = False
me_cylinder_001.update()
me_cube_012 = bpy.data.meshes.new('Cube.012')
me_cube_012.from_pydata([(-0.06429, -0.06331, -0.6845), (-0.03106, -0.03092, 0.2672), (-0.03079, 0.01964, 0.2697), (-0.01372, -0.06304, -0.6819), (0.01951, -0.03064, 0.2698), (-0.01344, -0.01248, -0.6794), (0.01978, 0.01992, 0.2723)], [], [(5, 6, 4, 3), (3, 4, 1, 0), (6, 2, 1, 4)])
_uv = me_cube_012.uv_layers.new(name='UVMap')
_uv.uv.foreach_set('vector', [0.375, 0.5, 0.625, 0.5, 0.625, 0.75, 0.375, 0.75, 0.375, 0.75, 0.625, 0.75, 0.625, 1.0, 0.375, 1.0, 0.625, 0.5, 0.875, 0.5, 0.875, 0.75, 0.625, 0.75])
me_cube_012.materials.append(mat_material_007)
me_cube_012.use_remesh_fix_poles = True
me_cube_012.use_remesh_preserve_attributes = False
me_cube_012.update()
me_cube_013 = bpy.data.meshes.new('Cube.013')
me_cube_013.from_pydata([(-0.02515, -0.02515, -0.6937), (-0.02515, -0.02515, 0.2649), (-0.02515, 0.02515, 0.2649), (0.02515, -0.02515, -0.6937), (0.02515, -0.02515, 0.2649), (0.02515, 0.02515, -0.6937), (0.02515, 0.02515, 0.2649)], [], [(5, 6, 4, 3), (3, 4, 1, 0), (6, 2, 1, 4)])
_uv = me_cube_013.uv_layers.new(name='UVMap')
_uv.uv.foreach_set('vector', [0.375, 0.5, 0.625, 0.5, 0.625, 0.75, 0.375, 0.75, 0.375, 0.75, 0.625, 0.75, 0.625, 1.0, 0.375, 1.0, 0.625, 0.5, 0.875, 0.5, 0.875, 0.75, 0.625, 0.75])
me_cube_013.materials.append(mat_material_003)
me_cube_013.use_remesh_fix_poles = True
me_cube_013.use_remesh_preserve_attributes = False
me_cube_013.update()
me_cylinder_002 = bpy.data.meshes.new('Cylinder.002')
me_cylinder_002.from_pydata([(2.019e-08, 0.4099, -0.5079), (2.584e-08, 0.5247, 0.5079), (0.2898, 0.2898, -0.5079), (0.371, 0.371, 0.5079), (0.4099, -2.073e-08, -0.5079), (0.5247, 6.849e-09, 0.5079), (0.2898, -0.2898, -0.5079), (0.371, -0.371, 0.5079), (-1.564e-08, -0.4099, -0.5079), (-2.003e-08, -0.5247, 0.5079), (-0.2898, -0.2898, -0.5079), (-0.371, -0.371, 0.5079), (-0.4099, 2.069e-09, -0.5079), (-0.5247, 3.604e-08, 0.5079), (-0.2898, 0.2898, -0.5079), (-0.371, 0.371, 0.5079), (2.555e-08, 0.5187, 0.4552), (0.3668, 0.3668, 0.4552), (0.5187, 5.418e-09, 0.4552), (0.3668, -0.3668, 0.4552), (-1.98e-08, -0.5187, 0.4552), (-0.3668, -0.3668, 0.4552), (-0.5187, 3.428e-08, 0.4552), (-0.3668, 0.3668, 0.4552), (0.4362, 0.4362, 0.5022), (2.612e-08, 0.6168, 0.5022), (2.578e-08, 0.6098, 0.4608), (0.6168, 8.052e-09, 0.5022), (0.4362, -0.4362, 0.5022), (-2.78e-08, -0.6168, 0.5022), (-0.4362, -0.4362, 0.5022), (-0.6168, 4.237e-08, 0.5022), (-0.4362, 0.4362, 0.5022), (0.4312, 0.4312, 0.4608), (0.6098, 6.37e-09, 0.4608), (0.4312, -0.4312, 0.4608), (-2.753e-08, -0.6098, 0.4608), (-0.4312, -0.4312, 0.4608), (-0.6098, 4.03e-08, 0.4608), (-0.4312, 0.4312, 0.4608)], [], [(21, 20, 36, 37), (13, 15, 32, 31), (3, 5, 27, 24), (22, 21, 37, 38), (7, 9, 29, 28), (23, 22, 38, 39), (16, 23, 39, 26), (11, 13, 31, 30), (14, 23, 16, 0), (12, 22, 23, 14), (10, 21, 22, 12), (8, 20, 21, 10), (6, 19, 20, 8), (4, 18, 19, 6), (2, 17, 18, 4), (0, 16, 17, 2), (26, 25, 24, 33), (33, 24, 27, 34), (34, 27, 28, 35), (35, 28, 29, 36), (36, 29, 30, 37), (37, 30, 31, 38), (38, 31, 32, 39), (39, 32, 25, 26), (20, 19, 35, 36), (9, 11, 30, 29), (19, 18, 34, 35), (5, 7, 28, 27), (15, 1, 25, 32), (18, 17, 33, 34), (1, 3, 24, 25), (17, 16, 26, 33), (11, 9, 20, 21), (13, 11, 21, 22), (15, 13, 22, 23), (1, 15, 23, 16)])
me_cylinder_002.polygons.foreach_set('use_smooth', [True] * 36)
_uv = me_cylinder_002.uv_layers.new(name='UVMap')
_uv.uv.foreach_set('vector', [0.375, 0.9741, 0.5, 0.9741, 0.5, 0.9741, 0.375, 0.9741, 0.01, 0.25, 0.08029, 0.4197, 0.08029, 0.4197, 0.01, 0.25, 0.4197, 0.4197, 0.49, 0.25, 0.49, 0.25, 0.4197, 0.4197, 0.25, 0.9741, 0.375, 0.9741, 0.375, 0.9741, 0.25, 0.9741, 0.4197, 0.08029, 0.25, 0.01, 0.25, 0.01, 0.4197, 0.08029, 0.125, 0.9741, 0.25, 0.9741, 0.25, 0.9741, 0.125, 0.9741, 0.0, 0.9741, 0.125, 0.9741, 0.125, 0.9741, 0.0, 0.9741, 0.08029, 0.08029, 0.01, 0.25, 0.01, 0.25, 0.08029, 0.08029, 0.125, 0.5, 0.125, 0.9741, 0.0, 0.9741, 0.0, 0.5, 0.25, 0.5, 0.25, 0.9741, 0.125, 0.9741, 0.125, 0.5, 0.375, 0.5, 0.375, 0.9741, 0.25, 0.9741, 0.25, 0.5, 0.5, 0.5, 0.5, 0.9741, 0.375, 0.9741, 0.375, 0.5, 0.625, 0.5, 0.625, 0.9741, 0.5, 0.9741, 0.5, 0.5, 0.75, 0.5, 0.75, 0.9741, 0.625, 0.9741, 0.625, 0.5, 0.875, 0.5, 0.875, 0.9741, 0.75, 0.9741, 0.75, 0.5, 1.0, 0.5, 1.0, 0.9741, 0.875, 0.9741, 0.875, 0.5, 1.0, 0.9741, 1.0, 1.0, 0.875, 1.0, 0.875, 0.9741, 0.875, 0.9741, 0.875, 1.0, 0.75, 1.0, 0.75, 0.9741, 0.75, 0.9741, 0.75, 1.0, 0.625, 1.0, 0.625, 0.9741, 0.625, 0.9741, 0.625, 1.0, 0.5, 1.0, 0.5, 0.9741, 0.5, 0.9741, 0.5, 1.0, 0.375, 1.0, 0.375, 0.9741, 0.375, 0.9741, 0.375, 1.0, 0.25, 1.0, 0.25, 0.9741, 0.25, 0.9741, 0.25, 1.0, 0.125, 1.0, 0.125, 0.9741, 0.125, 0.9741, 0.125, 1.0, 0.0, 1.0, 0.0, 0.9741, 0.5, 0.9741, 0.625, 0.9741, 0.625, 0.9741, 0.5, 0.9741, 0.25, 0.01, 0.08029, 0.08029, 0.08029, 0.08029, 0.25, 0.01, 0.625, 0.9741, 0.75, 0.9741, 0.75, 0.9741, 0.625, 0.9741, 0.49, 0.25, 0.4197, 0.08029, 0.4197, 0.08029, 0.49, 0.25, 0.08029, 0.4197, 0.25, 0.49, 0.25, 0.49, 0.08029, 0.4197, 0.75, 0.9741, 0.875, 0.9741, 0.875, 0.9741, 0.75, 0.9741, 0.25, 0.49, 0.4197, 0.4197, 0.4197, 0.4197, 0.25, 0.49, 0.875, 0.9741, 1.0, 0.9741, 1.0, 0.9741, 0.875, 0.9741, 0.08029, 0.08029, 0.25, 0.01, 0.5, 0.9741, 0.375, 0.9741, 0.01, 0.25, 0.08029, 0.08029, 0.375, 0.9741, 0.25, 0.9741, 0.08029, 0.4197, 0.01, 0.25, 0.25, 0.9741, 0.125, 0.9741, 0.25, 0.49, 0.08029, 0.4197, 0.125, 0.9741, 0.0, 0.9741])
me_cylinder_002.materials.append(mat_plantbot)
me_cylinder_002.use_remesh_fix_poles = True
me_cylinder_002.use_remesh_preserve_attributes = False
me_cylinder_002.update()
me_plane_001 = bpy.data.meshes.new('Plane.001')
me_plane_001.from_pydata([(-1.474, -0.5776, 1.044), (1.0, -0.1135, -1.417e-07), (-1.474, 0.6616, 1.044), (1.0, 0.1135, -1.209e-07), (3.712e-09, -0.1337, 4.433e-08), (3.047e-09, 0.1337, 6.381e-08), (-0.9145, 0.5081, 0.2366), (-0.9145, -0.4829, 0.2366)], [], [(4, 1, 3, 5), (7, 4, 5, 6), (0, 7, 6, 2)])
_uv = me_plane_001.uv_layers.new(name='UVMap')
_uv.uv.foreach_set('vector', [0.3078, 0.09628, 0.3387, 0.001662, 0.5793, 0.003615, 0.5985, 0.1241, -0.002221, 0.3845, 0.3078, 0.09628, 0.5985, 0.1241, 0.9652, 0.3959, 0.07919, 0.968, -0.002221, 0.3845, 0.9652, 0.3959, 0.9306, 0.968])
me_plane_001.materials.append(mat_leaf)
me_plane_001.use_remesh_fix_poles = True
me_plane_001.use_remesh_preserve_attributes = False
me_plane_001.update()
me_cube_014 = bpy.data.meshes.new('Cube.014')
me_cube_014.from_pydata([(-0.3479, -0.3479, -0.0967), (-0.3479, -0.3479, 0.0967), (-0.3479, 0.3479, -0.0967), (-0.3479, 0.3479, 0.0967), (0.3479, -0.3479, -0.0967), (0.3479, -0.3479, 0.0967), (0.3479, 0.3479, -0.0967), (0.3479, 0.3479, 0.0967), (-0.2784, -0.2784, 0.0967), (-0.2784, 0.2784, 0.0967), (0.2784, 0.2784, 0.0967), (0.2784, -0.2784, 0.0967), (-0.2784, -0.2784, 0.004307), (-0.2784, 0.2784, 0.004307), (0.2784, 0.2784, 0.004307), (0.2784, -0.2784, 0.004307)], [], [(0, 1, 3, 2), (2, 3, 7, 6), (6, 7, 5, 4), (4, 5, 1, 0), (3, 1, 8, 9), (8, 11, 15, 12), (1, 5, 11, 8), (7, 3, 9, 10), (5, 7, 10, 11), (14, 13, 12, 15), (10, 9, 13, 14), (11, 10, 14, 15), (9, 8, 12, 13)])
me_cube_014.polygons.foreach_set('use_smooth', [True] * 13)
_uv = me_cube_014.uv_layers.new(name='UVMap')
_uv.uv.foreach_set('vector', [0.375, 0.0, 0.625, 0.0, 0.625, 0.25, 0.375, 0.25, 0.375, 0.25, 0.625, 0.25, 0.625, 0.5, 0.375, 0.5, 0.375, 0.5, 0.625, 0.5, 0.625, 0.75, 0.375, 0.75, 0.375, 0.75, 0.625, 0.75, 0.625, 1.0, 0.375, 1.0, 0.625, 0.25, 0.625, 0.0, 0.625, 0.0, 0.625, 0.25, 0.625, 1.0, 0.625, 0.75, 0.625, 0.75, 0.625, 1.0, 0.625, 1.0, 0.625, 0.75, 0.625, 0.75, 0.625, 1.0, 0.625, 0.5, 0.625, 0.25, 0.625, 0.25, 0.625, 0.5, 0.625, 0.75, 0.625, 0.5, 0.625, 0.5, 0.625, 0.75, 0.625, 0.5, 0.875, 0.5, 0.875, 0.75, 0.625, 0.75, 0.625, 0.5, 0.625, 0.25, 0.625, 0.25, 0.625, 0.5, 0.625, 0.75, 0.625, 0.5, 0.625, 0.5, 0.625, 0.75, 0.625, 0.25, 0.625, 0.0, 0.625, 0.0, 0.625, 0.25])
me_cube_014.use_remesh_fix_poles = True
me_cube_014.use_remesh_preserve_attributes = False
me_cube_014.update()
me_cylinder_003 = bpy.data.meshes.new('Cylinder.003')
me_cylinder_003.from_pydata([(-1.474e-07, 0.8822, -0.876), (-1.474e-07, 0.8822, 0.9816), (0.764, 0.4411, -0.876), (0.764, 0.4411, 0.9816), (0.764, -0.4411, -0.876), (0.764, -0.4411, 0.9816), (-1.09e-07, -0.8822, -0.876), (-1.09e-07, -0.8822, 0.9816), (-0.764, -0.4411, -0.876), (-0.764, -0.4411, 0.9816), (-0.764, 0.4411, -0.876), (-0.764, 0.4411, 0.9816)], [], [(0, 1, 3, 2), (2, 3, 5, 4), (4, 5, 7, 6), (6, 7, 9, 8), (8, 9, 11, 10), (10, 11, 1, 0)])
me_cylinder_003.polygons.foreach_set('use_smooth', [True] * 6)
_uv = me_cylinder_003.uv_layers.new(name='UVMap')
_uv.uv.foreach_set('vector', [-0.5812, -0.2378, -0.5812, 1.28, -0.9416, 1.28, -0.9416, -0.2378, 1.942, -0.2378, 1.942, 1.28, 1.581, 1.28, 1.581, -0.2378, 1.581, -0.2378, 1.581, 1.28, 0.8604, 1.28, 0.8604, -0.2378, 0.8604, -0.2378, 0.8604, 1.28, 0.5, 1.28, 0.5, -0.2378, 0.5, -0.2378, 0.5, 1.28, 0.1396, 1.28, 0.1396, -0.2378, 0.1396, -0.2378, 0.1396, 1.28, -0.5812, 1.28, -0.5812, -0.2378])
me_cylinder_003.materials.append(mat_sticks)
me_cylinder_003.use_remesh_fix_poles = True
me_cylinder_003.use_remesh_preserve_attributes = False
me_cylinder_003.update()
me_cube_015 = bpy.data.meshes.new('Cube.015')
me_cube_015.from_pydata([(-0.2158, -0.3, -0.1408), (-0.2158, -0.3, 0.2854), (-0.2158, 0.3, -0.1408), (-0.2158, 0.3, 0.2854), (0.2158, -0.3, -0.1408), (0.2158, -0.3, 0.2854), (0.2158, 0.3, -0.1408), (0.2158, 0.3, 0.2854)], [], [(0, 1, 3, 2), (2, 3, 7, 6), (6, 7, 5, 4), (4, 5, 1, 0)])
_uv = me_cube_015.uv_layers.new(name='UVMap')
_uv.uv.foreach_set('vector', [0.8263, 0.5817, 0.4132, 0.5817, 0.4132, 0.0, 0.8263, 0.0, 0.8263, 1.0, 0.4132, 1.0, 0.4132, 0.5817, 0.8263, 0.5817, 0.4132, 0.5817, 0.0, 0.5817, 0.0, 0.0, 0.4132, 0.0, 0.4132, 1.0, 0.0, 1.0, 0.0, 0.5817, 0.4132, 0.5817])
me_cube_015.materials.append(mat_material_008)
me_cube_015.use_remesh_fix_poles = True
me_cube_015.use_remesh_preserve_attributes = False
me_cube_015.update()
me_cylinder_005 = bpy.data.meshes.new('Cylinder.005')
me_cylinder_005.from_pydata([(1.49e-08, 1.0, -0.6437), (1.49e-08, 1.0, 0.7149), (0.9511, 0.309, 0.7149), (0.5878, -0.809, -0.6437), (0.5878, -0.809, 0.7149), (-0.5878, -0.809, -0.6437), (-0.5878, -0.809, 0.7149), (-0.9511, 0.309, -0.6437), (-0.9511, 0.309, 0.7149), (0.4356, 1.007, 0.7542), (0.4356, 1.007, 2.113), (1.244, 0.153, 2.112), (0.6819, -0.8795, 0.7529), (0.6819, -0.8796, 2.111), (-0.4738, -0.6641, 0.7529), (-0.4738, -0.6641, 2.112), (-0.626, 0.5016, 0.7537), (-0.626, 0.5015, 2.112)], [], [(3, 4, 6, 5), (2, 1, 8, 6, 4), (5, 6, 8, 7), (7, 8, 1, 0), (12, 13, 15, 14), (11, 10, 17, 15, 13), (14, 15, 17, 16), (16, 17, 10, 9)])
me_cylinder_005.polygons.foreach_set('use_smooth', [True] * 8)
_uv = me_cylinder_005.uv_layers.new(name='UVMap')
_uv.uv.foreach_set('vector', [0.5067, 0.9999, 0.5067, 0.7058, 0.7601, 0.7058, 0.7601, 0.9999, 0.7831, 0.3331, 0.5411, 0.4117, 0.3916, 0.2059, 0.5411, 0.0, 0.7831, 0.07863, 0.0, 1.0, 0.0, 0.7059, 0.2534, 0.7059, 0.2534, 1.0, 0.5067, 0.7059, 0.5067, 0.9999, 0.2534, 0.9999, 0.2534, 0.7059, 0.7601, 0.4117, 0.7601, 0.7058, 0.5067, 0.7058, 0.5067, 0.4117, 0.0, 0.2059, 0.1496, 0.0, 0.3916, 0.07863, 0.3916, 0.3331, 0.1496, 0.4117, 0.0, 0.7059, 0.0, 0.4119, 0.2534, 0.4117, 0.2534, 0.7058, 0.2534, 0.7059, 0.2534, 0.4118, 0.5067, 0.4117, 0.5067, 0.7058])
me_cylinder_005.materials.append(mat_material_009)
me_cylinder_005.use_remesh_fix_poles = True
me_cylinder_005.use_remesh_preserve_attributes = False
me_cylinder_005.update()
me_plane_006 = bpy.data.meshes.new('Plane.006')
me_plane_006.from_pydata([(-1.0, -1.0, 0.0), (1.0, -1.0, 0.0), (-1.0, 1.0, 0.0), (1.0, 1.0, 0.0)], [], [(0, 1, 3, 2)])
_uv = me_plane_006.uv_layers.new(name='UVMap')
_uv.uv.foreach_set('vector', [0.0, 0.0, 1.0, 0.0, 1.0, 1.0, 0.0, 1.0])
me_plane_006.materials.append(mat_material_013)
me_plane_006.use_remesh_fix_poles = True
me_plane_006.use_remesh_preserve_attributes = False
me_plane_006.update()
me_cube_016 = bpy.data.meshes.new('Cube.016')
me_cube_016.from_pydata([(-0.02515, -0.02515, 0.1721), (-0.02515, -0.02515, 0.322), (-0.02515, 0.02515, 0.322), (0.02515, -0.02515, 0.1721), (0.02515, -0.02515, 0.322), (0.02515, 0.02515, 0.1721), (0.02515, 0.02515, 0.322)], [], [(5, 6, 4, 3), (3, 4, 1, 0), (6, 2, 1, 4)])
_uv = me_cube_016.uv_layers.new(name='UVMap')
_uv.uv.foreach_set('vector', [0.375, 0.5, 0.625, 0.5, 0.625, 0.75, 0.375, 0.75, 0.375, 0.75, 0.625, 0.75, 0.625, 1.0, 0.375, 1.0, 0.625, 0.5, 0.875, 0.5, 0.875, 0.75, 0.625, 0.75])
me_cube_016.materials.append(mat_material_003)
me_cube_016.use_remesh_fix_poles = True
me_cube_016.use_remesh_preserve_attributes = False
me_cube_016.update()
me_plane_007 = bpy.data.meshes.new('Plane.007')
me_plane_007.from_pydata([(0.2397, -0.1451, 0.7355), (0.2532, -0.1608, 0.8621), (0.3088, -0.041, 0.8595), (0.3364, -0.2125, 0.6762), (0.3947, -0.2413, 0.7809), (0.4734, -0.1482, 0.7627), (0.5589, -0.3819, 0.4654), (0.4803, -0.5932, 0.4139), (0.4727, -0.6269, 0.571), (0.5124, -0.6304, 0.5722), (0.2069, -0.1166, 0.0), (-0.2069, -0.1166, 0.0), (-0.2069, 0.1166, 0.0), (0.2069, 0.1166, 0.0), (-0.218, -0.1472, 0.7355), (-0.3088, -0.041, 0.8595), (-0.2532, -0.1608, 0.8621), (-0.3364, -0.2125, 0.6762), (-0.4734, -0.1482, 0.7627), (-0.3947, -0.2413, 0.7809), (-0.4783, -0.3721, 0.4639), (-0.5589, -0.3819, 0.4654), (-0.4803, -0.5932, 0.4139), (-0.52, -0.5967, 0.4151), (-0.5124, -0.6304, 0.5722), (-0.4727, -0.6269, 0.571), (-0.3875, -0.4869, 0.6274), (-0.425, -0.5207, 0.6274), (-0.4412, -0.5027, 0.6717), (-0.4037, -0.4689, 0.6717), (0.06752, -0.07485, 1.029), (-0.06752, -0.07485, 1.029), (-0.06752, 0.07485, 1.039), (0.06752, 0.07485, 1.039), (0.1696, -0.1958, 1.083), (-0.1696, -0.1958, 1.083), (-0.1696, 0.1701, 1.173), (0.2295, -0.2514, 1.255), (-0.2295, -0.2514, 1.255), (-0.2295, 0.1339, 1.255), (0.197, -0.2166, 1.453), (-0.197, -0.2166, 1.453), (-0.197, 0.2141, 1.375), (0.09779, -0.1087, 1.545), (-0.09779, -0.1087, 1.545), (-0.09779, 0.1087, 1.543), (0.09779, 0.1087, 1.543), (0.0628, -0.06472, 0.9558), (-0.0628, -0.06472, 0.9558), (-0.0628, 0.06472, 0.9558), (0.0628, 0.06472, 0.9558), (0.1977, -0.1359, 0.2637), (-0.1977, -0.1359, 0.2637), (0.1879, -0.1566, 0.5459), (-0.1879, -0.1566, 0.5459), (-0.1879, 0.1566, 0.5459), (0.1136, -0.1556, 0.7046), (0.141, -0.1654, 0.9193), (0.2139, 0.03861, 0.9193), (0.3807, -0.276, 0.6297), (0.4381, -0.3095, 0.715), (0.5184, -0.2426, 0.6872), (0.4239, -0.337, 0.5843), (0.4749, -0.3668, 0.6602), (0.5463, -0.3073, 0.6355), (0.2789, -0.1825, 0.7034), (0.3292, -0.2044, 0.8186), (0.3927, -0.09397, 0.8118), (0.4785, -0.4988, 0.434), (0.4709, -0.5325, 0.5912), (0.5299, -0.5378, 0.5929), (0.4372, -0.4168, 0.5693), (0.4598, -0.3917, 0.6313), (-0.1821, -0.1436, 0.7086), (-0.1865, 0.04842, 0.7046), (-0.2139, 0.03861, 0.9193), (-0.141, -0.1654, 0.9193), (-0.2789, -0.1825, 0.7034), (-0.3927, -0.09397, 0.8118), (-0.3292, -0.2044, 0.8186), (-0.4785, -0.4988, 0.434), (-0.5375, -0.5041, 0.4358), (-0.5299, -0.5378, 0.5929), (-0.4709, -0.5325, 0.5912), (-0.4556, -0.4939, 0.5999), (-0.4749, -0.4726, 0.6526), (-0.4303, -0.4323, 0.6526), (0.5589, -0.3819, 0.4654), (0.4783, -0.3721, 0.4639), (0.4671, -0.4434, 0.6077), (0.5477, -0.4532, 0.6091), (-0.4581, -0.4704, 0.6121), (-0.5387, -0.4801, 0.6136), (-0.5589, -0.3819, 0.4654), (-0.4783, -0.3721, 0.4639), (0.5123, -0.439, 0.6313), (0.2139, 0.03861, 0.9193), (0.1858, -0.1496, 0.9048), (0.1943, -0.1584, 0.7155), (0.4598, -0.3917, 0.6313), (0.4372, -0.4168, 0.5693), (-0.141, -0.1654, 0.9193), (-0.2139, 0.03861, 0.9193), (-0.1865, 0.04842, 0.7046), (0.425, -0.5207, 0.6274), (0.3875, -0.4869, 0.6274), (0.4037, -0.4689, 0.6717), (0.4412, -0.5027, 0.6717), (0.4556, -0.4939, 0.5999), (0.411, -0.4537, 0.5999), (0.4303, -0.4323, 0.6526), (0.4749, -0.4726, 0.6526), (0.5123, -0.439, 0.6313), (0.4896, -0.4641, 0.5693)], [(87, 6)], [(63, 64, 61, 60), (62, 63, 60, 59), (60, 61, 5, 4), (59, 60, 4, 3), (1, 2, 96, 97), (0, 1, 97, 98), (53, 54, 52, 51), (51, 52, 11, 10), (46, 45, 44, 43), (29, 28, 27, 26), (25, 24, 23, 22), (10, 11, 12, 13), (75, 102, 101, 76), (76, 101, 73, 54), (54, 73, 103, 55), (71, 100, 99, 95, 72), (53, 98, 97, 57), (20, 94, 93, 21), (53, 57, 76, 54), (57, 47, 48, 76), (50, 47, 57, 58), (48, 49, 75, 76), (57, 97, 96, 58), (62, 88, 89, 63), (64, 63, 89, 90), (65, 66, 1, 0), (66, 67, 2, 1), (3, 4, 66, 65), (4, 5, 67, 66), (68, 69, 89, 88), (69, 70, 90, 89), (7, 8, 69, 68), (8, 9, 70, 69), (30, 31, 48, 47), (31, 32, 49, 48), (33, 30, 47, 50), (34, 35, 31, 30), (35, 36, 32, 31), (37, 38, 35, 34), (38, 39, 36, 35), (40, 41, 38, 37), (41, 42, 39, 38), (43, 44, 41, 40), (44, 45, 42, 41), (15, 16, 101, 102), (16, 14, 73, 101), (78, 79, 16, 15), (79, 77, 14, 16), (18, 19, 79, 78), (19, 17, 77, 79), (82, 83, 91, 92), (22, 23, 81, 80), (23, 24, 82, 81), (24, 25, 83, 82), (27, 28, 85, 84), (28, 29, 86, 85), (107, 106, 105, 104), (111, 108, 113, 112), (104, 105, 109, 108), (105, 106, 110, 109), (107, 104, 108, 111)])
me_plane_007.polygons.foreach_set('use_smooth', [True] * 61)
_uv = me_plane_007.uv_layers.new(name='UVMap')
_uv.uv.foreach_set('vector', [0.5338, 0.3887, 0.4965, 0.4, 0.4816, 0.3693, 0.5235, 0.3566, 0.06931, 0.2277, 0.04177, 0.2013, 0.04993, 0.1772, 0.08092, 0.2068, 0.5235, 0.3566, 0.4816, 0.3693, 0.4609, 0.3231, 0.5112, 0.3183, 0.08092, 0.2068, 0.04993, 0.1772, 0.05943, 0.1482, 0.09281, 0.1855, 0.5197, 0.2443, 0.4663, 0.2334, 0.4635, 0.177, 0.5325, 0.2151, 0.1244, 0.1539, 0.1067, 0.1038, 0.1293, 0.08027, 0.145, 0.1571, 0.1645, 0.2248, 0.3159, 0.1877, 0.3477, 0.301, 0.1884, 0.34, 0.1884, 0.34, 0.3477, 0.301, 0.3774, 0.4068, 0.2107, 0.4477, 0.8387, 0.6001, 0.8387, 0.6796, 0.7507, 0.6839, 0.7507, 0.6044, 0.9354, 0.8173, 0.9564, 0.8173, 0.9562, 0.8324, 0.9353, 0.8324, 0.9388, 0.6243, 0.9222, 0.6242, 0.9222, 0.5582, 0.9388, 0.5583, 0.8012, 0.2752, 0.8012, 0.4471, 0.7045, 0.4473, 0.7045, 0.2753, 0.2923, 0.9278, 0.2923, 0.9278, 0.2923, 0.9278, 0.2923, 0.9278, 0.2598, 0.04177, 0.2598, 0.04177, 0.297, 0.1232, 0.3159, 0.1877, 0.1094, 0.9026, 0.04177, 0.8992, 0.04354, 0.8366, 0.1094, 0.7988, 0.1929, 0.9088, 0.1929, 0.9088, 0.1929, 0.9088, 0.1929, 0.9088, 0.1929, 0.9088, 0.1645, 0.2248, 0.145, 0.1571, 0.1293, 0.08027, 0.1462, 0.06961, 0.9222, 0.7078, 0.9222, 0.7078, 0.9222, 0.7078, 0.9222, 0.7078, 0.1645, 0.2248, 0.1462, 0.06961, 0.2598, 0.04177, 0.3159, 0.1877, 0.5489, 0.203, 0.5353, 0.1496, 0.5674, 0.1099, 0.621, 0.1139, 0.4929, 0.1184, 0.5353, 0.1496, 0.5489, 0.203, 0.4635, 0.177, 0.5674, 0.1099, 0.525, 0.07876, 0.5728, 0.04177, 0.621, 0.1139, 0.5489, 0.203, 0.5325, 0.2151, 0.4635, 0.177, 0.4635, 0.177, 0.3234, 0.7602, 0.3713, 0.7693, 0.3066, 0.7813, 0.2923, 0.7499, 0.4965, 0.4, 0.5338, 0.3887, 0.5618, 0.4111, 0.5444, 0.4387, 0.1126, 0.1697, 0.0813, 0.1277, 0.1067, 0.1038, 0.1244, 0.1539, 0.5153, 0.2842, 0.463, 0.2785, 0.4663, 0.2334, 0.5197, 0.2443, 0.09281, 0.1855, 0.05943, 0.1482, 0.0813, 0.1277, 0.1126, 0.1697, 0.5112, 0.3183, 0.4609, 0.3231, 0.463, 0.2785, 0.5153, 0.2842, 0.3724, 0.8126, 0.3056, 0.8104, 0.3066, 0.7813, 0.3713, 0.7693, 0.5902, 0.4357, 0.5769, 0.4554, 0.5444, 0.4387, 0.5618, 0.4111, 0.3724, 0.8443, 0.3056, 0.842, 0.3056, 0.8104, 0.3724, 0.8126, 0.621, 0.4615, 0.612, 0.4747, 0.5769, 0.4554, 0.5902, 0.4357, 0.5715, 0.8882, 0.5715, 0.8322, 0.6021, 0.8343, 0.6021, 0.8864, 0.919, 0.2752, 0.919, 0.3249, 0.8847, 0.321, 0.8884, 0.2782, 0.8498, 0.8019, 0.8498, 0.8642, 0.819, 0.8621, 0.8154, 0.8084, 0.7045, 0.04177, 0.8454, 0.0425, 0.8024, 0.09391, 0.7463, 0.09361, 0.8454, 0.0425, 0.8454, 0.1917, 0.8023, 0.1557, 0.8024, 0.09391, 0.5423, 0.7487, 0.5423, 0.5582, 0.615, 0.5843, 0.615, 0.725, 0.04177, 0.6401, 0.1676, 0.6621, 0.1898, 0.6991, 0.06513, 0.7152, 0.4609, 0.7363, 0.4609, 0.573, 0.5423, 0.5582, 0.5423, 0.7487, 0.07255, 0.5613, 0.2088, 0.6178, 0.1676, 0.6621, 0.04177, 0.6401, 0.7507, 0.6044, 0.7507, 0.6839, 0.6986, 0.7183, 0.6986, 0.5582, 0.138, 0.5312, 0.2088, 0.5445, 0.2088, 0.6178, 0.07255, 0.5613, 0.3668, 0.5825, 0.3178, 0.601, 0.2923, 0.5691, 0.3703, 0.5312, 0.3106, 0.05383, 0.3089, 0.1087, 0.297, 0.1232, 0.2598, 0.04177, 0.3693, 0.6228, 0.3212, 0.6362, 0.3178, 0.601, 0.3668, 0.5825, 0.3465, 0.06267, 0.3373, 0.1146, 0.3089, 0.1087, 0.3106, 0.05383, 0.3703, 0.6625, 0.3243, 0.6663, 0.3212, 0.6362, 0.3693, 0.6228, 0.3774, 0.07034, 0.3638, 0.1191, 0.3373, 0.1146, 0.3465, 0.06267, 0.6999, 0.8424, 0.7242, 0.8416, 0.7318, 0.868, 0.6986, 0.868, 0.9495, 0.08011, 0.9329, 0.08011, 0.929, 0.04177, 0.9536, 0.04177, 0.4609, 0.9021, 0.4609, 0.8357, 0.488, 0.8322, 0.488, 0.8986, 0.7024, 0.8024, 0.7187, 0.8019, 0.7242, 0.8416, 0.6999, 0.8424, 0.2082, 0.8062, 0.2082, 0.8252, 0.1929, 0.8214, 0.1929, 0.7988, 0.9564, 0.8173, 0.9354, 0.8173, 0.9333, 0.8019, 0.9582, 0.8019, 0.8847, 0.4208, 0.8927, 0.4084, 0.9119, 0.4111, 0.9039, 0.4234, 0.8848, 0.4378, 0.9077, 0.441, 0.9119, 0.4605, 0.885, 0.4568, 0.9507, 0.9176, 0.9507, 0.9385, 0.9333, 0.9409, 0.9333, 0.9159, 0.9492, 0.1656, 0.9492, 0.1866, 0.929, 0.1886, 0.929, 0.1636, 0.8847, 0.4208, 0.9039, 0.4234, 0.9077, 0.441, 0.8848, 0.4378])
me_plane_007.materials.append(mat_material_011)
me_plane_007.use_remesh_fix_poles = True
me_plane_007.use_remesh_preserve_attributes = False
me_plane_007.update()
me_cube_018 = bpy.data.meshes.new('Cube.018')
me_cube_018.from_pydata([(-0.2989, -0.2989, -0.2581), (-0.3479, -0.3479, 0.1912), (-0.2989, 0.2989, -0.2581), (-0.3479, 0.3479, 0.1912), (0.2989, -0.2989, -0.2581), (0.3479, -0.3479, 0.1912), (0.3479, 0.3479, 0.1912), (-0.2784, -0.2784, 0.1912), (-0.2784, 0.2784, 0.1912), (0.2784, 0.2784, 0.1912), (0.2784, -0.2784, 0.1912), (-0.2784, 0.2784, -0.08888), (0.2784, 0.2784, -0.08888), (0.2784, -0.2784, -0.08888)], [], [(0, 1, 3, 2), (4, 5, 1, 0), (3, 1, 7, 8), (1, 5, 10, 7), (6, 3, 8, 9), (5, 6, 9, 10), (9, 8, 11, 12), (10, 9, 12, 13)])
me_cube_018.polygons.foreach_set('use_smooth', [True] * 8)
_uv = me_cube_018.uv_layers.new(name='UVMap')
_uv.uv.foreach_set('vector', [0.5, 0.03519, 0.8243, 0.0, 0.8243, 0.5, 0.5, 0.4648, 1.49e-08, 0.5352, 0.3243, 0.5, 0.3243, 1.0, 0.0, 0.9648, 0.5, 2.98e-08, 0.5, 0.5, 0.4501, 0.4501, 0.4501, 0.0499, 0.5, 0.5, 0.0, 0.5, 0.0499, 0.4501, 0.4501, 0.4501, 2.98e-08, 0.0, 0.5, 2.98e-08, 0.4501, 0.0499, 0.0499, 0.0499, 0.0, 0.5, 2.98e-08, 0.0, 0.0499, 0.0499, 0.0499, 0.4501, 0.5253, 0.9002, 0.5253, 0.5, 0.7263, 0.5, 0.7263, 0.9002, 0.3243, 0.9002, 0.3243, 0.5, 0.5253, 0.5, 0.5253, 0.9002])
me_cube_018.materials.append(mat_material_010)
me_cube_018.use_remesh_fix_poles = True
me_cube_018.use_remesh_preserve_attributes = False
me_cube_018.update()
me_plane_009 = bpy.data.meshes.new('Plane.009')
me_plane_009.from_pydata([(-1.474, -0.5776, 1.044), (1.0, -0.1135, -1.417e-07), (-1.474, 0.6616, 1.044), (1.0, 0.1135, -1.209e-07), (3.712e-09, -0.1337, 4.433e-08), (3.047e-09, 0.1337, 6.381e-08), (-0.9145, 0.5081, 0.2366), (-0.9145, -0.4829, 0.2366)], [], [(4, 1, 3, 5), (7, 4, 5, 6), (0, 7, 6, 2)])
_uv = me_plane_009.uv_layers.new(name='UVMap')
_uv.uv.foreach_set('vector', [0.3078, 0.09628, 0.3387, 0.001662, 0.5793, 0.003615, 0.5985, 0.1241, -0.002221, 0.3845, 0.3078, 0.09628, 0.5985, 0.1241, 0.9652, 0.3959, 0.07919, 0.968, -0.002221, 0.3845, 0.9652, 0.3959, 0.9306, 0.968])
me_plane_009.materials.append(mat_leaf)
me_plane_009.use_remesh_fix_poles = True
me_plane_009.use_remesh_preserve_attributes = False
me_plane_009.update()
me_plane_010 = bpy.data.meshes.new('Plane.010')
me_plane_010.from_pydata([(-1.474, -0.5776, 1.044), (1.0, -0.1135, -1.417e-07), (-1.474, 0.6616, 1.044), (1.0, 0.1135, -1.209e-07), (3.712e-09, -0.1337, 4.433e-08), (3.047e-09, 0.1337, 6.381e-08), (-0.9145, 0.5081, 0.2366), (-0.9145, -0.4829, 0.2366)], [], [(4, 1, 3, 5), (7, 4, 5, 6), (0, 7, 6, 2)])
_uv = me_plane_010.uv_layers.new(name='UVMap')
_uv.uv.foreach_set('vector', [0.3078, 0.09628, 0.3387, 0.001662, 0.5793, 0.003615, 0.5985, 0.1241, -0.002221, 0.3845, 0.3078, 0.09628, 0.5985, 0.1241, 0.9652, 0.3959, 0.07919, 0.968, -0.002221, 0.3845, 0.9652, 0.3959, 0.9306, 0.968])
me_plane_010.materials.append(mat_leaf)
me_plane_010.use_remesh_fix_poles = True
me_plane_010.use_remesh_preserve_attributes = False
me_plane_010.update()
me_plane_011 = bpy.data.meshes.new('Plane.011')
me_plane_011.from_pydata([(-1.474, -0.5776, 1.044), (1.0, -0.1135, -1.417e-07), (-1.474, 0.6616, 1.044), (1.0, 0.1135, -1.209e-07), (3.712e-09, -0.1337, 4.433e-08), (3.047e-09, 0.1337, 6.381e-08), (-0.9145, 0.5081, 0.2366), (-0.9145, -0.4829, 0.2366)], [], [(4, 5, 3, 1), (7, 6, 5, 4), (0, 2, 6, 7)])
_uv = me_plane_011.uv_layers.new(name='UVMap')
_uv.uv.foreach_set('vector', [0.3078, 0.09628, 0.5985, 0.1241, 0.5793, 0.003615, 0.3387, 0.001662, -0.002221, 0.3845, 0.9652, 0.3959, 0.5985, 0.1241, 0.3078, 0.09628, 0.07919, 0.968, 0.9306, 0.968, 0.9652, 0.3959, -0.002221, 0.3845])
me_plane_011.materials.append(mat_leaf)
me_plane_011.use_remesh_fix_poles = True
me_plane_011.use_remesh_preserve_attributes = False
me_plane_011.update()
me_plane_012 = bpy.data.meshes.new('Plane.012')
me_plane_012.from_pydata([(-1.474, -0.5776, 1.044), (1.0, -0.1135, -1.417e-07), (-1.474, 0.6616, 1.044), (1.0, 0.1135, -1.209e-07), (3.712e-09, -0.1337, 4.433e-08), (3.047e-09, 0.1337, 6.381e-08), (-0.9145, 0.5081, 0.2366), (-0.9145, -0.4829, 0.2366)], [], [(4, 5, 3, 1), (7, 6, 5, 4), (0, 2, 6, 7)])
_uv = me_plane_012.uv_layers.new(name='UVMap')
_uv.uv.foreach_set('vector', [0.3078, 0.09628, 0.5985, 0.1241, 0.5793, 0.003615, 0.3387, 0.001662, -0.002221, 0.3845, 0.9652, 0.3959, 0.5985, 0.1241, 0.3078, 0.09628, 0.07919, 0.968, 0.9306, 0.968, 0.9652, 0.3959, -0.002221, 0.3845])
me_plane_012.materials.append(mat_leaf)
me_plane_012.use_remesh_fix_poles = True
me_plane_012.use_remesh_preserve_attributes = False
me_plane_012.update()
me_plane_013 = bpy.data.meshes.new('Plane.013')
me_plane_013.from_pydata([(-1.474, -0.5776, 1.044), (1.0, -0.1135, -1.417e-07), (-1.474, 0.6616, 1.044), (1.0, 0.1135, -1.209e-07), (3.712e-09, -0.1337, 4.433e-08), (3.047e-09, 0.1337, 6.381e-08), (-0.9145, 0.5081, 0.2366), (-0.9145, -0.4829, 0.2366)], [], [(4, 5, 3, 1), (7, 6, 5, 4), (0, 2, 6, 7)])
_uv = me_plane_013.uv_layers.new(name='UVMap')
_uv.uv.foreach_set('vector', [0.3078, 0.09628, 0.5985, 0.1241, 0.5793, 0.003615, 0.3387, 0.001662, -0.002221, 0.3845, 0.9652, 0.3959, 0.5985, 0.1241, 0.3078, 0.09628, 0.07919, 0.968, 0.9306, 0.968, 0.9652, 0.3959, -0.002221, 0.3845])
me_plane_013.materials.append(mat_leaf)
me_plane_013.use_remesh_fix_poles = True
me_plane_013.use_remesh_preserve_attributes = False
me_plane_013.update()
me_cylinder_006 = bpy.data.meshes.new('Cylinder.006')
me_cylinder_006.from_pydata([(0.0, 1.0, -1.0), (0.0, 1.0, 1.106), (0.866, 0.5, -1.0), (0.866, 0.5, 1.106), (0.866, -0.5, -1.0), (0.866, -0.5, 1.106), (-8.742e-08, -1.0, -1.0), (-8.742e-08, -1.0, 1.106), (-0.866, -0.5, -1.0), (-0.866, -0.5, 1.106), (-0.866, 0.5, -1.0), (-0.866, 0.5, 1.106)], [], [(0, 1, 3, 2), (2, 3, 5, 4), (4, 5, 7, 6), (6, 7, 9, 8), (3, 1, 11, 9, 7, 5), (8, 9, 11, 10), (10, 11, 1, 0), (0, 2, 4, 6, 8, 10)])
me_cylinder_006.polygons.foreach_set('use_smooth', [True] * 8)
_uv = me_cylinder_006.uv_layers.new(name='UVMap')
_uv.uv.foreach_set('vector', [0.9544, 0.0, 0.9544, 0.3225, 0.8013, 0.3225, 0.8013, 0.0, 0.8013, 0.0, 0.8013, 0.3225, 0.7247, 0.3225, 0.7247, 0.0, 0.7247, 0.0, 0.7247, 0.3225, 0.5715, 0.3225, 0.5715, 0.0, 0.3063, 0.0, 0.3063, 0.3225, 0.2297, 0.3225, 0.2297, 0.0, 0.4389, 0.3063, 0.5715, 0.3829, 0.5715, 0.536, 0.4389, 0.6126, 0.3063, 0.536, 0.3063, 0.3829, 0.2297, 0.0, 0.2297, 0.3225, 0.07657, 0.3225, 0.07657, 0.0, 0.07657, 0.0, 0.07657, 0.3225, 0.0, 0.3225, 0.0, 0.0, 0.5715, 0.2297, 0.4389, 0.3063, 0.3063, 0.2297, 0.3063, 0.07657, 0.4389, 0.0, 0.5715, 0.07657])
me_cylinder_006.materials.append(mat_trasnparentmaterial)
me_cylinder_006.use_remesh_fix_poles = True
me_cylinder_006.use_remesh_preserve_attributes = False
me_cylinder_006.update()
me_cylinder_007 = bpy.data.meshes.new('Cylinder.007')
me_cylinder_007.from_pydata([(-4.154e-08, 1.02, -0.6381), (-4.154e-08, 1.02, 0.3982), (0.8835, 0.5101, -0.6381), (0.8835, 0.5101, 0.3982), (0.8835, -0.5101, -0.6381), (0.8835, -0.5101, 0.3982), (-9.11e-09, -1.02, -0.6381), (-9.11e-09, -1.02, 0.3982), (-0.8835, -0.5101, -0.6381), (-0.8835, -0.5101, 0.3982), (-0.8835, 0.5101, -0.6381), (-0.8835, 0.5101, 0.3982)], [], [(0, 1, 3, 2), (2, 3, 5, 4), (4, 5, 7, 6), (6, 7, 9, 8), (8, 9, 11, 10), (10, 11, 1, 0)])
me_cylinder_007.polygons.foreach_set('use_smooth', [True] * 6)
_uv = me_cylinder_007.uv_layers.new(name='UVMap')
_uv.uv.foreach_set('vector', [0.9618, 0.8413, 0.9618, 1.0, 0.8055, 1.0, 0.8055, 0.8413, 0.9642, 0.8413, 0.8055, 0.8413, 0.8055, 0.7632, 0.9642, 0.7632, 0.9642, 0.7632, 0.8055, 0.7632, 0.8055, 0.6069, 0.9642, 0.6069, 0.465, 0.9251, 0.3063, 0.9251, 0.3063, 0.8469, 0.465, 0.8469, 0.465, 0.8469, 0.3063, 0.8469, 0.3063, 0.6907, 0.465, 0.6907, 0.465, 0.6907, 0.3063, 0.6907, 0.3063, 0.6126, 0.465, 0.6126])
me_cylinder_007.materials.append(mat_papper)
me_cylinder_007.use_remesh_fix_poles = True
me_cylinder_007.use_remesh_preserve_attributes = False
me_cylinder_007.update()
me_plane_014 = bpy.data.meshes.new('Plane.014')
me_plane_014.from_pydata([(-1.0, -1.0, 0.0), (1.0, -1.0, 0.0), (-1.0, 1.0, 0.0), (1.0, 1.0, 0.0)], [], [(0, 1, 3, 2)])
_uv = me_plane_014.uv_layers.new(name='UVMap')
_uv.uv.foreach_set('vector', [0.0, 0.0, 1.0, 0.0, 1.0, 1.0, 0.0, 1.0])
me_plane_014.materials.append(mat_material_013)
me_plane_014.use_remesh_fix_poles = True
me_plane_014.use_remesh_preserve_attributes = False
me_plane_014.update()
me_plane_015 = bpy.data.meshes.new('Plane.015')
me_plane_015.from_pydata([(-1.0, -1.0, 0.0), (1.0, -1.0, 0.0), (-1.0, 1.0, 0.0), (1.0, 1.0, 0.0)], [], [(0, 1, 3, 2)])
_uv = me_plane_015.uv_layers.new(name='UVMap')
_uv.uv.foreach_set('vector', [0.0, 0.0, 1.0, 0.0, 1.0, 1.0, 0.0, 1.0])
me_plane_015.materials.append(mat_material_013)
me_plane_015.use_remesh_fix_poles = True
me_plane_015.use_remesh_preserve_attributes = False
me_plane_015.update()

# ---- objects
ob_cube_009 = bpy.data.objects.new('Cube.009', me_cube_019)
ob_point = bpy.data.objects.new('Point', light_point)
ob_cube_010 = bpy.data.objects.new('Cube.010', me_cube_020)
ob_cube_011 = bpy.data.objects.new('Cube.011', me_cube_022)
ob_cube_012 = bpy.data.objects.new('Cube.012', me_cube_023)
ob_empty = bpy.data.objects.new('Empty', None)
ob_cylinder = bpy.data.objects.new('Cylinder', me_cylinder)
ob_camera = bpy.data.objects.new('Camera', cam_camera_001)
ob_cube = bpy.data.objects.new('Cube', me_cube_001)
ob_cube_001 = bpy.data.objects.new('Cube.001', me_cube_002)
ob_cube_002 = bpy.data.objects.new('Cube.002', me_cube_003)
ob_cylinder_001 = bpy.data.objects.new('Cylinder.001', me_cylinder_001)
ob_cube_003 = bpy.data.objects.new('Cube.003', me_cube_012)
ob_cube_004 = bpy.data.objects.new('Cube.004', me_cube_013)
ob_cylinder_002 = bpy.data.objects.new('Cylinder.002', me_cylinder_002)
ob_plane_001 = bpy.data.objects.new('Plane.001', me_plane_001)
ob_cube_005 = bpy.data.objects.new('Cube.005', me_cube_014)
ob_cylinder_003 = bpy.data.objects.new('Cylinder.003', me_cylinder_003)
ob_cube_006 = bpy.data.objects.new('Cube.006', me_cube_015)
ob_cylinder_005 = bpy.data.objects.new('Cylinder.005', me_cylinder_005)
ob_plane_006 = bpy.data.objects.new('Plane.006', me_plane_006)
ob_cube_007 = bpy.data.objects.new('Cube.007', me_cube_016)
ob_plane_007 = bpy.data.objects.new('Plane.007', me_plane_007)
ob_cube_008 = bpy.data.objects.new('Cube.008', me_cube_018)
ob_plane_002 = bpy.data.objects.new('Plane.002', me_plane_009)
ob_plane_003 = bpy.data.objects.new('Plane.003', me_plane_010)
ob_plane_004 = bpy.data.objects.new('Plane.004', me_plane_011)
ob_plane_005 = bpy.data.objects.new('Plane.005', me_plane_012)
ob_plane_008 = bpy.data.objects.new('Plane.008', me_plane_013)
ob_cylinder_006 = bpy.data.objects.new('Cylinder.006', me_cylinder_006)
ob_cylinder_007 = bpy.data.objects.new('Cylinder.007', me_cylinder_007)
ob_plane_009 = bpy.data.objects.new('Plane.009', me_plane_014)
ob_plane_010 = bpy.data.objects.new('Plane.010', me_plane_015)

# ---- transforms, parenting, visibility, modifiers, constraints
ob_cube_009.location = (-1.317, 3.262, 0.9382)
ob_cube_009.scale = (0.4079, 0.4079, 0.4079)
ob_point.location = (9.645, 1.621, 7.639)
ob_point.scale = (2.635, 2.635, 2.635)
ob_cube_010.location = (-0.6766, -4.392, -2.694)
ob_cube_011.parent = ob_cube_012
ob_cube_011.matrix_parent_inverse = Matrix(((1.096, -0.0, 0.0, -1.415), (-0.0, 1.1, -0.0, -0.5487), (0.0, -0.0, 1.721, -0.5451), (-0.0, 0.0, -0.0, 1.0)))
ob_cube_011.location = (1.291, 0.4987, 0.3167)
ob_cube_011.scale = (0.9123, 0.9088, 0.581)
ob_cube_012.location = (1.291, 0.4987, 0.3167)
ob_cube_012.scale = (0.9123, 0.9088, 0.581)
ob_empty.location = (0.0, 0.3519, 0.0)
ob_empty.rotation_euler = (0.8866, 1.928e-09, 1.557)
ob_empty.scale = (1.424, 1.424, 1.424)
ob_empty.empty_display_type = 'IMAGE'
ob_empty.empty_display_size = 5.0
ob_cylinder.location = (0.457, 1.603, -3.156)
ob_cylinder.scale = (2.714, 2.714, 2.714)
ob_camera.location = (7.812, 0.3063, 3.585)
ob_camera.rotation_euler = (1.026, -1.989e-06, 1.522)
ob_cube.location = (-0.2103, 0.6932, -0.3581)
ob_cube.rotation_euler = (0.0, -0.0, 0.8499)
ob_cube_001.location = (-0.3278, 0.5877, -0.118)
ob_cube_001.rotation_euler = (0.0, -0.0, 0.7083)
ob_cube_002.location = (-0.05087, 0.5194, -0.08985)
ob_cube_002.rotation_euler = (0.0, -0.0, -0.8629)
ob_cylinder_001.location = (-0.6207, 2.346, 0.005684)
ob_cylinder_001.scale = (0.4497, 0.4497, 0.4497)
ob_cube_003.location = (-0.5954, 1.998, 0.4437)
ob_cube_003.rotation_euler = (0.2647, 0.1897, 0.05797)
ob_cube_003.scale = (1.366, 1.366, 1.366)
ob_cube_004.location = (-0.4574, 2.127, 0.4016)
ob_cube_004.rotation_euler = (0.2615, 0.2145, 0.4573)
ob_cube_004.scale = (1.366, 1.366, 1.366)
ob_cylinder_002.location = (-1.632, 1.775, 0.06541)
ob_plane_001.parent = ob_cylinder_002
ob_plane_001.matrix_parent_inverse = Matrix(((1.0, -0.0, 0.0, 1.494), (-0.0, 1.0, -0.0, -1.532), (0.0, 0.0, 1.0, -0.06541), (-0.0, 0.0, -0.0, 1.0)))
ob_plane_001.location = (-1.182, 1.58, 0.7626)
ob_plane_001.rotation_euler = (-5.388e-07, 1.909, 0.1715)
ob_cube_005.location = (2.077, 1.681, -0.3198)
ob_cube_005.rotation_euler = (0.0, -0.0, -0.3602)
ob_cube_005.scale = (1.249, 1.249, 1.249)
ob_cylinder_003.location = (0.4326, 2.254, -0.2539)
ob_cylinder_003.rotation_euler = (0.0, -0.0, -0.5203)
ob_cylinder_003.scale = (0.1941, 0.1941, 0.1941)
ob_cube_006.location = (-0.08084, 2.609, -0.3245)
ob_cube_006.rotation_euler = (0.0, -0.0, 0.1502)
ob_cylinder_005.parent = ob_cube_006
ob_cylinder_005.matrix_parent_inverse = Matrix(((1.0, -0.0, 0.0, 0.2644), (-0.0, 1.0, -0.0, -3.264), (0.0, 0.0, 1.0, -0.9729), (-0.0, 0.0, -0.0, 1.0)))
ob_cylinder_005.location = (-0.255, 3.235, 1.242)
ob_cylinder_005.rotation_euler = (-1.54, 1.606, -1.54)
ob_cylinder_005.scale = (0.31, 0.31, 0.08577)
ob_plane_006.location = (-2.824, -5.312e-08, -0.3953)
ob_plane_006.rotation_euler = (-1.344e-07, 1.571, 0.0)
ob_plane_006.scale = (6.196, 6.196, 6.196)
ob_cube_007.parent = ob_cube
ob_cube_007.matrix_parent_inverse = Matrix(((0.6601, 0.7512, 0.0, -0.3819), (-0.7512, 0.6601, -0.0, -0.6155), (0.0, -0.0, 1.0, 0.3581), (-0.0, 0.0, -0.0, 1.0)))
ob_cube_007.location = (0.5768, 1.266, -0.3506)
ob_cube_007.rotation_euler = (-1.591, 0.565, -0.7987)
ob_cube_007.scale = (1.366, 1.366, 1.366)
ob_plane_007.location = (-1.353, 3.238, -0.486)
ob_plane_007.rotation_euler = (0.0, -0.0, 1.685)
ob_cube_008.parent = ob_plane_007
ob_cube_008.location = (-0.00351, -0.5881, 0.3577)
ob_cube_008.scale = (1.299, 1.299, 1.299)
ob_plane_002.parent = ob_cylinder_002
ob_plane_002.matrix_parent_inverse = Matrix(((1.0, -0.0, 0.0, 1.494), (-0.0, 1.0, -0.0, -1.532), (0.0, 0.0, 1.0, -0.06541), (-0.0, 0.0, -0.0, 1.0)))
ob_plane_002.location = (-1.245, 1.349, 0.7626)
ob_plane_002.rotation_euler = (-5.405e-07, 1.909, -0.5913)
ob_plane_003.parent = ob_cylinder_002
ob_plane_003.matrix_parent_inverse = Matrix(((1.0, -0.0, 0.0, 1.494), (-0.0, 1.0, -0.0, -1.532), (0.0, 0.0, 1.0, -0.06541), (-0.0, 0.0, -0.0, 1.0)))
ob_plane_003.location = (-1.392, 1.496, 0.9203)
ob_plane_003.rotation_euler = (-0.2165, 1.7, -0.3427)
ob_plane_003.scale = (1.306, 1.306, 1.306)
ob_plane_004.parent = ob_cylinder_002
ob_plane_004.matrix_parent_inverse = Matrix(((1.0, -0.0, 0.0, 1.494), (-0.0, 1.0, -0.0, -1.532), (0.0, 0.0, 1.0, -0.06541), (-0.0, 0.0, -0.0, 1.0)))
ob_plane_004.location = (-1.61, 1.364, 0.7626)
ob_plane_004.rotation_euler = (-5.648e-07, 1.909, -2.567)
ob_plane_005.parent = ob_cylinder_002
ob_plane_005.matrix_parent_inverse = Matrix(((1.0, -0.0, 0.0, 1.494), (-0.0, 1.0, -0.0, -1.532), (0.0, 0.0, 1.0, -0.06541), (-0.0, 0.0, -0.0, 1.0)))
ob_plane_005.location = (-1.613, 1.688, 0.7626)
ob_plane_005.rotation_euler = (-6.209e-07, 1.909, -4.406)
ob_plane_008.parent = ob_cylinder_002
ob_plane_008.matrix_parent_inverse = Matrix(((1.0, -0.0, 0.0, 1.494), (-0.0, 1.0, -0.0, -1.532), (0.0, 0.0, 1.0, -0.06541), (-0.0, 0.0, -0.0, 1.0)))
ob_plane_008.location = (-1.542, 1.536, 0.9203)
ob_plane_008.rotation_euler = (-0.2165, 1.7, -3.635)
ob_plane_008.scale = (1.306, 1.306, 1.306)
ob_cylinder_006.location = (0.4326, 2.254, -0.2539)
ob_cylinder_006.rotation_euler = (0.0, -0.0, -0.5203)
ob_cylinder_006.scale = (0.1941, 0.1941, 0.1941)
ob_cylinder_007.location = (0.4326, 2.254, -0.2539)
ob_cylinder_007.rotation_euler = (0.0, -0.0, -0.5203)
ob_cylinder_007.scale = (0.1941, 0.1941, 0.1941)
ob_plane_009.location = (0.04708, 4.32e-07, -4.006)
ob_plane_009.rotation_euler = (1.421e-14, -1.192e-07, -1.344e-07)
ob_plane_009.scale = (6.196, 6.196, 6.196)
ob_plane_010.location = (2.746, 6.233, -0.3953)
ob_plane_010.rotation_euler = (1.571, 1.571, 0.0)
ob_plane_010.scale = (6.196, 6.196, 6.196)

# ---- collection membership
scene.collection.objects.link(ob_cube_009)
scene.collection.objects.link(ob_point)
scene.collection.objects.link(ob_cube_010)
scene.collection.objects.link(ob_cube_011)
scene.collection.objects.link(ob_cube_012)
col_collection.objects.link(ob_empty)
col_collection.objects.link(ob_cylinder)
col_collection.objects.link(ob_camera)
col_collection.objects.link(ob_cube)
col_collection.objects.link(ob_cube_001)
col_collection.objects.link(ob_cube_002)
col_collection.objects.link(ob_cylinder_001)
col_collection.objects.link(ob_cube_003)
col_collection.objects.link(ob_cube_004)
col_collection.objects.link(ob_cylinder_002)
col_collection.objects.link(ob_plane_001)
col_collection.objects.link(ob_cube_005)
col_collection.objects.link(ob_cylinder_003)
col_collection.objects.link(ob_cube_006)
col_collection.objects.link(ob_cylinder_005)
col_collection.objects.link(ob_plane_006)
col_collection.objects.link(ob_cube_007)
col_collection.objects.link(ob_plane_007)
col_collection.objects.link(ob_cube_008)
col_collection.objects.link(ob_plane_002)
col_collection.objects.link(ob_plane_003)
col_collection.objects.link(ob_plane_004)
col_collection.objects.link(ob_plane_005)
col_collection.objects.link(ob_plane_008)
col_collection.objects.link(ob_cylinder_006)
col_collection.objects.link(ob_cylinder_007)
col_collection.objects.link(ob_plane_009)
col_collection.objects.link(ob_plane_010)

# ---- scene / render settings (as saved in the file)
scene.camera = ob_camera
scene.frame_start = 1; scene.frame_end = 250; scene.frame_set(12)
scene.render.engine = 'CYCLES'
scene.cycles.use_denoising = False
scene.cycles.samples = 128
scene.cycles.sampling_pattern = 'TABULATED_SOBOL'
scene.cycles.use_adaptive_sampling = False
scene.cycles.use_light_tree = False
scene.view_settings.view_transform = 'Filmic'
bpy.context.view_layer.update()
